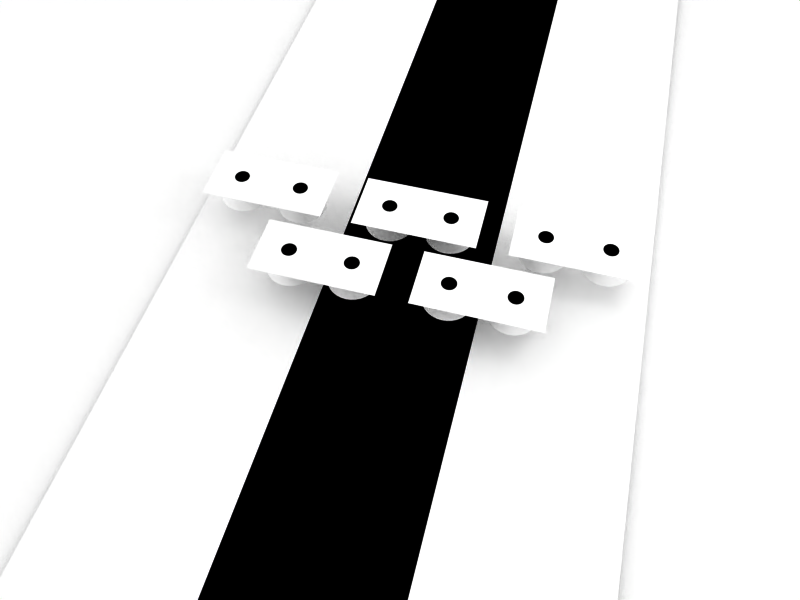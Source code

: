 # Source: piste.blend  (saved by Blender 2.49.2; exported with 4.5.12 LTS)
import bpy
from mathutils import Matrix  # noqa: F401  (used for matrix-valued properties, if any)

bpy.ops.wm.read_factory_settings(use_empty=True)
scene = bpy.context.scene
scene.name = 'Scene'

# ---- collections
col_collection_1 = bpy.data.collections.new('Collection 1'); scene.collection.children.link(col_collection_1)

# ---- materials (node trees are filled in below, after node groups)
mat_material_004 = bpy.data.materials.new('Material.004')
mat_material_004.alpha_threshold = 0.0
mat_material_004.diffuse_color = (1.0, 1.0, 1.0, 1.0)
mat_material_004.roughness = 0.5
mat_material_004.line_color = (0.0, 0.0, 0.0, 1.0)
mat_material_003 = bpy.data.materials.new('Material.003')
mat_material_003.alpha_threshold = 0.0
mat_material_003.diffuse_color = (1.0, 1.0, 1.0, 1.0)
mat_material_003.roughness = 0.5
mat_material_003.line_color = (0.0, 0.0, 0.0, 1.0)
mat_material_002 = bpy.data.materials.new('Material.002')
mat_material_002.alpha_threshold = 0.0
mat_material_002.diffuse_color = (1.0, 1.0, 1.0, 1.0)
mat_material_002.roughness = 0.5
mat_material_002.line_color = (0.0, 0.0, 0.0, 1.0)
mat_material_001 = bpy.data.materials.new('Material.001')
mat_material_001.alpha_threshold = 0.0
mat_material_001.diffuse_color = (0.0, 0.0, 0.0, 1.0)
mat_material_001.roughness = 0.5
mat_material_001.line_color = (0.0, 0.0, 0.0, 1.0)

# ---- material node trees

# ---- world
world_world = bpy.data.worlds.new('World'); scene.world = world_world
world_world.color = (1.0, 1.0, 1.0)
world_world.use_sun_shadow = False
world_world.sun_shadow_jitter_overblur = 0.0
world_world.cycles.sampling_method = 'MANUAL'
world_world.cycles.sample_map_resolution = 256

# ---- cameras
cam_camera = bpy.data.cameras.new('Camera')
cam_camera.passepartout_alpha = 0.2
cam_camera.clip_end = 100.0
cam_camera.lens = 35.0
cam_camera.ortho_scale = 7.314
cam_camera.show_passepartout = False
cam_camera.show_safe_areas = True
cam_camera.dof.focus_distance = 0.0
cam_camera.dof.aperture_fstop = 128.0

# ---- lights
light_spot = bpy.data.lights.new('Spot', 'POINT')
light_spot.transmission_factor = 0.0
light_spot.cutoff_distance = 30.0
light_spot.energy = 100.0
light_spot.shadow_buffer_clip_start = 1.001
light_spot.shadow_soft_size = 1.0
light_spot.shadow_maximum_resolution = 0.006
light_spot.use_absolute_resolution = True
light_spot.cycles.use_multiple_importance_sampling = False

# ---- meshes
me_plane_004 = bpy.data.meshes.new('Plane.004')
me_plane_004.from_pydata([(1.0, 1.0, 0.0), (1.0, -1.0, 0.0), (-1.0, -1.0, 0.0), (-1.0, 1.0, 0.0)], [], [(0, 3, 2, 1)])
me_plane_004.materials.append(mat_material_004)
me_plane_004.use_remesh_preserve_volume = False
me_plane_004.use_remesh_preserve_attributes = False
me_plane_004.use_mirror_vertex_groups = False
me_plane_004.update()
me_cylinder_012 = bpy.data.meshes.new('Cylinder.012')
me_cylinder_012.from_pydata([(1.957, 0.7071, -0.5), (2.081, 0.5556, -0.5), (2.174, 0.3827, -0.5), (2.231, 0.1951, -0.5), (2.25, -1.629e-07, -0.5), (2.231, -0.1951, -0.5), (2.174, -0.3827, -0.5), (2.081, -0.5556, -0.5), (1.957, -0.7071, -0.5), (1.806, -0.8315, -0.5), (1.633, -0.9239, -0.5), (1.445, -0.9808, -0.5), (1.25, -1.0, -0.5), (1.055, -0.9808, -0.5), (0.8673, -0.9239, -0.5), (0.6944, -0.8315, -0.5), (0.5429, -0.7071, -0.5), (0.4185, -0.5556, -0.5), (0.3261, -0.3827, -0.5), (0.2692, -0.1951, -0.5), (0.25, 7.272e-07, -0.5), (0.2692, 0.1951, -0.5), (0.3261, 0.3827, -0.5), (0.4185, 0.5556, -0.5), (0.5429, 0.7071, -0.5), (0.6944, 0.8315, -0.5), (0.8673, 0.9239, -0.5), (1.055, 0.9808, -0.5), (1.25, 1.0, -0.5), (1.445, 0.9808, -0.5), (1.633, 0.9239, -0.5), (1.806, 0.8315, -0.5), (1.462, 0.2121, 0.25), (1.499, 0.1667, 0.25), (1.527, 0.1148, 0.25), (1.544, 0.05853, 0.25), (1.55, -1.88e-06, 0.25), (1.544, -0.05853, 0.25), (1.527, -0.1148, 0.25), (1.499, -0.1667, 0.25), (1.462, -0.2121, 0.25), (1.417, -0.2494, 0.25), (1.365, -0.2772, 0.25), (1.309, -0.2942, 0.25), (1.25, -0.3, 0.25), (1.191, -0.2942, 0.25), (1.135, -0.2772, 0.25), (1.083, -0.2494, 0.25), (1.038, -0.2121, 0.25), (1.001, -0.1667, 0.25), (0.9728, -0.1148, 0.25), (0.9558, -0.05853, 0.25), (0.95, -2.438e-06, 0.25), (0.9558, 0.05852, 0.25), (0.9728, 0.1148, 0.25), (1.001, 0.1667, 0.25), (1.038, 0.2121, 0.25), (1.083, 0.2494, 0.25), (1.135, 0.2772, 0.25), (1.191, 0.2942, 0.25), (1.25, 0.3, 0.25), (1.309, 0.2942, 0.25), (1.365, 0.2772, 0.25), (1.417, 0.2494, 0.25), (1.462, 0.2121, 0.5), (1.499, 0.1667, 0.5), (1.527, 0.1148, 0.5), (1.544, 0.05853, 0.5), (1.55, -1.88e-06, 0.5), (1.544, -0.05853, 0.5), (1.527, -0.1148, 0.5), (1.499, -0.1667, 0.5), (1.462, -0.2121, 0.5), (1.417, -0.2494, 0.5), (1.365, -0.2772, 0.5), (1.309, -0.2942, 0.5), (1.25, -0.3, 0.5), (1.191, -0.2942, 0.5), (1.135, -0.2772, 0.5), (1.083, -0.2494, 0.5), (1.038, -0.2121, 0.5), (1.001, -0.1667, 0.5), (0.9728, -0.1148, 0.5), (0.9558, -0.05853, 0.5), (0.95, -2.438e-06, 0.5), (0.9558, 0.05852, 0.5), (0.9728, 0.1148, 0.5), (1.001, 0.1667, 0.5), (1.038, 0.2121, 0.5), (1.083, 0.2494, 0.5), (1.135, 0.2772, 0.5), (1.191, 0.2942, 0.5), (1.25, 0.3, 0.5), (1.309, 0.2942, 0.5), (1.365, 0.2772, 0.5), (1.417, 0.2494, 0.5), (1.25, -1.207e-06, 0.5), (1.417, 0.2494, 0.25), (1.365, 0.2772, 0.25), (1.309, 0.2942, 0.25), (1.25, 0.3, 0.25), (1.191, 0.2942, 0.25), (1.135, 0.2772, 0.25), (1.083, 0.2494, 0.25), (1.038, 0.2121, 0.25), (1.001, 0.1667, 0.25), (0.9728, 0.1148, 0.25), (0.9558, 0.05852, 0.25), (0.95, -2.438e-06, 0.25), (0.9558, -0.05853, 0.25), (0.9728, -0.1148, 0.25), (1.001, -0.1667, 0.25), (1.038, -0.2121, 0.25), (1.083, -0.2494, 0.25), (1.135, -0.2772, 0.25), (1.191, -0.2942, 0.25), (1.25, -0.3, 0.25), (1.309, -0.2942, 0.25), (1.365, -0.2772, 0.25), (1.417, -0.2494, 0.25), (1.462, -0.2121, 0.25), (1.499, -0.1667, 0.25), (1.527, -0.1148, 0.25), (1.544, -0.05853, 0.25), (1.55, -1.88e-06, 0.25), (1.544, 0.05853, 0.25), (1.527, 0.1148, 0.25), (1.499, 0.1667, 0.25), (1.462, 0.2121, 0.25), (1.25, -2.384e-07, 0.3051), (1.806, 0.8315, -0.5), (1.633, 0.9239, -0.5), (1.445, 0.9808, -0.5), (1.25, 1.0, -0.5), (1.055, 0.9808, -0.5), (0.8673, 0.9239, -0.5), (0.6944, 0.8315, -0.5), (0.5429, 0.7071, -0.5), (0.4185, 0.5556, -0.5), (0.3261, 0.3827, -0.5), (0.2692, 0.1951, -0.5), (0.25, 7.272e-07, -0.5), (0.2692, -0.1951, -0.5), (0.3261, -0.3827, -0.5), (0.4185, -0.5556, -0.5), (0.5429, -0.7071, -0.5), (0.6944, -0.8315, -0.5), (0.8673, -0.9239, -0.5), (1.055, -0.9808, -0.5), (1.25, -1.0, -0.5), (1.445, -0.9808, -0.5), (1.633, -0.9239, -0.5), (1.806, -0.8315, -0.5), (1.957, -0.7071, -0.5), (2.081, -0.5556, -0.5), (2.174, -0.3827, -0.5), (2.231, -0.1951, -0.5), (2.25, -1.629e-07, -0.5), (2.231, 0.1951, -0.5), (2.174, 0.3827, -0.5), (2.081, 0.5556, -0.5), (1.957, 0.7071, -0.5), (-0.5429, 0.7071, -0.5), (-0.4185, 0.5556, -0.5), (-0.3261, 0.3827, -0.5), (-0.2692, 0.1951, -0.5), (-0.25, -1.629e-07, -0.5), (-0.2692, -0.1951, -0.5), (-0.3261, -0.3827, -0.5), (-0.4185, -0.5556, -0.5), (-0.5429, -0.7071, -0.5), (-0.6944, -0.8315, -0.5), (-0.8673, -0.9239, -0.5), (-1.055, -0.9808, -0.5), (-1.25, -1.0, -0.5), (-1.445, -0.9808, -0.5), (-1.633, -0.9239, -0.5), (-1.806, -0.8315, -0.5), (-1.957, -0.7071, -0.5), (-2.081, -0.5556, -0.5), (-2.174, -0.3827, -0.5), (-2.231, -0.1951, -0.5), (-2.25, 7.272e-07, -0.5), (-2.231, 0.1951, -0.5), (-2.174, 0.3827, -0.5), (-2.081, 0.5556, -0.5), (-1.957, 0.7071, -0.5), (-1.806, 0.8315, -0.5), (-1.633, 0.9239, -0.5), (-1.445, 0.9808, -0.5), (-1.25, 1.0, -0.5), (-1.055, 0.9808, -0.5), (-0.8673, 0.9239, -0.5), (-0.6944, 0.8315, -0.5), (-1.038, 0.2121, 0.25), (-1.001, 0.1667, 0.25), (-0.9728, 0.1148, 0.25), (-0.9558, 0.05853, 0.25), (-0.95, -1.88e-06, 0.25), (-0.9558, -0.05853, 0.25), (-0.9728, -0.1148, 0.25), (-1.001, -0.1667, 0.25), (-1.038, -0.2121, 0.25), (-1.083, -0.2494, 0.25), (-1.135, -0.2772, 0.25), (-1.191, -0.2942, 0.25), (-1.25, -0.3, 0.25), (-1.309, -0.2942, 0.25), (-1.365, -0.2772, 0.25), (-1.417, -0.2494, 0.25), (-1.462, -0.2121, 0.25), (-1.499, -0.1667, 0.25), (-1.527, -0.1148, 0.25), (-1.544, -0.05853, 0.25), (-1.55, -2.438e-06, 0.25), (-1.544, 0.05852, 0.25), (-1.527, 0.1148, 0.25), (-1.499, 0.1667, 0.25), (-1.462, 0.2121, 0.25), (-1.417, 0.2494, 0.25), (-1.365, 0.2772, 0.25), (-1.309, 0.2942, 0.25), (-1.25, 0.3, 0.25), (-1.191, 0.2942, 0.25), (-1.135, 0.2772, 0.25), (-1.083, 0.2494, 0.25), (-1.038, 0.2121, 0.5), (-1.001, 0.1667, 0.5), (-0.9728, 0.1148, 0.5), (-0.9558, 0.05853, 0.5), (-0.95, -1.88e-06, 0.5), (-0.9558, -0.05853, 0.5), (-0.9728, -0.1148, 0.5), (-1.001, -0.1667, 0.5), (-1.038, -0.2121, 0.5), (-1.083, -0.2494, 0.5), (-1.135, -0.2772, 0.5), (-1.191, -0.2942, 0.5), (-1.25, -0.3, 0.5), (-1.309, -0.2942, 0.5), (-1.365, -0.2772, 0.5), (-1.417, -0.2494, 0.5), (-1.462, -0.2121, 0.5), (-1.499, -0.1667, 0.5), (-1.527, -0.1148, 0.5), (-1.544, -0.05853, 0.5), (-1.55, -2.438e-06, 0.5), (-1.544, 0.05852, 0.5), (-1.527, 0.1148, 0.5), (-1.499, 0.1667, 0.5), (-1.462, 0.2121, 0.5), (-1.417, 0.2494, 0.5), (-1.365, 0.2772, 0.5), (-1.309, 0.2942, 0.5), (-1.25, 0.3, 0.5), (-1.191, 0.2942, 0.5), (-1.135, 0.2772, 0.5), (-1.083, 0.2494, 0.5), (-1.25, -1.207e-06, 0.5), (-1.083, 0.2494, 0.25), (-1.135, 0.2772, 0.25), (-1.191, 0.2942, 0.25), (-1.25, 0.3, 0.25), (-1.309, 0.2942, 0.25), (-1.365, 0.2772, 0.25), (-1.417, 0.2494, 0.25), (-1.462, 0.2121, 0.25), (-1.499, 0.1667, 0.25), (-1.527, 0.1148, 0.25), (-1.544, 0.05852, 0.25), (-1.55, -2.438e-06, 0.25), (-1.544, -0.05853, 0.25), (-1.527, -0.1148, 0.25), (-1.499, -0.1667, 0.25), (-1.462, -0.2121, 0.25), (-1.417, -0.2494, 0.25), (-1.365, -0.2772, 0.25), (-1.309, -0.2942, 0.25), (-1.25, -0.3, 0.25), (-1.191, -0.2942, 0.25), (-1.135, -0.2772, 0.25), (-1.083, -0.2494, 0.25), (-1.038, -0.2121, 0.25), (-1.001, -0.1667, 0.25), (-0.9728, -0.1148, 0.25), (-0.9558, -0.05853, 0.25), (-0.95, -1.88e-06, 0.25), (-0.9558, 0.05853, 0.25), (-0.9728, 0.1148, 0.25), (-1.001, 0.1667, 0.25), (-1.038, 0.2121, 0.25), (-1.25, -2.384e-07, 0.3051), (-0.6944, 0.8315, -0.5), (-0.8673, 0.9239, -0.5), (-1.055, 0.9808, -0.5), (-1.25, 1.0, -0.5), (-1.445, 0.9808, -0.5), (-1.633, 0.9239, -0.5), (-1.806, 0.8315, -0.5), (-1.957, 0.7071, -0.5), (-2.081, 0.5556, -0.5), (-2.174, 0.3827, -0.5), (-2.231, 0.1951, -0.5), (-2.25, 7.272e-07, -0.5), (-2.231, -0.1951, -0.5), (-2.174, -0.3827, -0.5), (-2.081, -0.5556, -0.5), (-1.957, -0.7071, -0.5), (-1.806, -0.8315, -0.5), (-1.633, -0.9239, -0.5), (-1.445, -0.9808, -0.5), (-1.25, -1.0, -0.5), (-1.055, -0.9808, -0.5), (-0.8673, -0.9239, -0.5), (-0.6944, -0.8315, -0.5), (-0.5429, -0.7071, -0.5), (-0.4185, -0.5556, -0.5), (-0.3261, -0.3827, -0.5), (-0.2692, -0.1951, -0.5), (-0.25, -1.629e-07, -0.5), (-0.2692, 0.1951, -0.5), (-0.3261, 0.3827, -0.5), (-0.4185, 0.5556, -0.5), (-0.5429, 0.7071, -0.5), (2.5, 1.25, 0.5), (2.5, -1.25, 0.5), (-2.5, -1.25, 0.5), (-2.5, 1.25, 0.5)], [], [(0, 32, 33, 1), (1, 33, 34, 2), (2, 34, 35, 3), (3, 35, 36, 4), (4, 36, 37, 5), (5, 37, 38, 6), (6, 38, 39, 7), (7, 39, 40, 8), (8, 40, 41, 9), (9, 41, 42, 10), (10, 42, 43, 11), (11, 43, 44, 12), (12, 44, 45, 13), (13, 45, 46, 14), (14, 46, 47, 15), (15, 47, 48, 16), (16, 48, 49, 17), (17, 49, 50, 18), (18, 50, 51, 19), (19, 51, 52, 20), (20, 52, 53, 21), (21, 53, 54, 22), (22, 54, 55, 23), (23, 55, 56, 24), (24, 56, 57, 25), (25, 57, 58, 26), (26, 58, 59, 27), (27, 59, 60, 28), (28, 60, 61, 29), (29, 61, 62, 30), (30, 62, 63, 31), (32, 0, 31, 63), (96, 64, 95), (96, 95, 94), (96, 94, 93), (96, 93, 92), (96, 92, 91), (96, 91, 90), (96, 90, 89), (96, 89, 88), (96, 88, 87), (96, 87, 86), (96, 86, 85), (96, 85, 84), (96, 84, 83), (96, 83, 82), (96, 82, 81), (96, 81, 80), (96, 80, 79), (96, 79, 78), (96, 78, 77), (96, 77, 76), (96, 76, 75), (96, 75, 74), (96, 74, 73), (96, 73, 72), (96, 72, 71), (96, 71, 70), (96, 70, 69), (96, 69, 68), (96, 68, 67), (96, 67, 66), (96, 66, 65), (96, 65, 64), (127, 128, 64, 65), (126, 127, 65, 66), (125, 126, 66, 67), (124, 125, 67, 68), (123, 124, 68, 69), (122, 123, 69, 70), (121, 122, 70, 71), (120, 121, 71, 72), (119, 120, 72, 73), (118, 119, 73, 74), (117, 118, 74, 75), (116, 117, 75, 76), (115, 116, 76, 77), (114, 115, 77, 78), (113, 114, 78, 79), (112, 113, 79, 80), (111, 112, 80, 81), (110, 111, 81, 82), (109, 110, 82, 83), (108, 109, 83, 84), (107, 108, 84, 85), (106, 107, 85, 86), (105, 106, 86, 87), (104, 105, 87, 88), (103, 104, 88, 89), (102, 103, 89, 90), (101, 102, 90, 91), (100, 101, 91, 92), (99, 100, 92, 93), (98, 99, 93, 94), (97, 98, 94, 95), (128, 97, 95, 64), (130, 161, 129), (129, 131, 130), (129, 132, 131), (129, 133, 132), (129, 134, 133), (129, 135, 134), (129, 136, 135), (129, 137, 136), (129, 138, 137), (129, 139, 138), (129, 140, 139), (129, 141, 140), (129, 142, 141), (129, 143, 142), (129, 144, 143), (129, 145, 144), (129, 146, 145), (129, 147, 146), (129, 148, 147), (129, 149, 148), (129, 150, 149), (129, 151, 150), (129, 152, 151), (129, 153, 152), (129, 154, 153), (129, 155, 154), (129, 156, 155), (129, 157, 156), (129, 158, 157), (129, 159, 158), (129, 160, 159), (129, 161, 160), (162, 194, 195, 163), (163, 195, 196, 164), (164, 196, 197, 165), (165, 197, 198, 166), (166, 198, 199, 167), (167, 199, 200, 168), (168, 200, 201, 169), (169, 201, 202, 170), (170, 202, 203, 171), (171, 203, 204, 172), (172, 204, 205, 173), (173, 205, 206, 174), (174, 206, 207, 175), (175, 207, 208, 176), (176, 208, 209, 177), (177, 209, 210, 178), (178, 210, 211, 179), (179, 211, 212, 180), (180, 212, 213, 181), (181, 213, 214, 182), (182, 214, 215, 183), (183, 215, 216, 184), (184, 216, 217, 185), (185, 217, 218, 186), (186, 218, 219, 187), (187, 219, 220, 188), (188, 220, 221, 189), (189, 221, 222, 190), (190, 222, 223, 191), (191, 223, 224, 192), (192, 224, 225, 193), (194, 162, 193, 225), (258, 226, 257), (258, 257, 256), (258, 256, 255), (258, 255, 254), (258, 254, 253), (258, 253, 252), (258, 252, 251), (258, 251, 250), (258, 250, 249), (258, 249, 248), (258, 248, 247), (258, 247, 246), (258, 246, 245), (258, 245, 244), (258, 244, 243), (258, 243, 242), (258, 242, 241), (258, 241, 240), (258, 240, 239), (258, 239, 238), (258, 238, 237), (258, 237, 236), (258, 236, 235), (258, 235, 234), (258, 234, 233), (258, 233, 232), (258, 232, 231), (258, 231, 230), (258, 230, 229), (258, 229, 228), (258, 228, 227), (258, 227, 226), (289, 290, 226, 227), (288, 289, 227, 228), (287, 288, 228, 229), (286, 287, 229, 230), (285, 286, 230, 231), (284, 285, 231, 232), (283, 284, 232, 233), (282, 283, 233, 234), (281, 282, 234, 235), (280, 281, 235, 236), (279, 280, 236, 237), (278, 279, 237, 238), (277, 278, 238, 239), (276, 277, 239, 240), (275, 276, 240, 241), (274, 275, 241, 242), (273, 274, 242, 243), (272, 273, 243, 244), (271, 272, 244, 245), (270, 271, 245, 246), (269, 270, 246, 247), (268, 269, 247, 248), (267, 268, 248, 249), (266, 267, 249, 250), (265, 266, 250, 251), (264, 265, 251, 252), (263, 264, 252, 253), (262, 263, 253, 254), (261, 262, 254, 255), (260, 261, 255, 256), (259, 260, 256, 257), (290, 259, 257, 226), (292, 323, 291), (291, 293, 292), (291, 294, 293), (291, 295, 294), (291, 296, 295), (291, 297, 296), (291, 298, 297), (291, 299, 298), (291, 300, 299), (291, 301, 300), (291, 302, 301), (291, 303, 302), (291, 304, 303), (291, 305, 304), (291, 306, 305), (291, 307, 306), (291, 308, 307), (291, 309, 308), (291, 310, 309), (291, 311, 310), (291, 312, 311), (291, 313, 312), (291, 314, 313), (291, 315, 314), (291, 316, 315), (291, 317, 316), (291, 318, 317), (291, 319, 318), (291, 320, 319), (291, 321, 320), (291, 322, 321), (291, 323, 322), (324, 327, 326, 325)])
me_cylinder_012.polygons.foreach_set('use_smooth', [1, 1, 1, 1, 1, 1, 1, 1, 1, 1, 1, 1, 1, 1, 1, 1, 1, 1, 1, 1, 1, 1, 1, 1, 1, 1, 1, 1, 1, 1, 1, 1, 1, 1, 1, 1, 1, 1, 1, 1, 1, 1, 1, 1, 1, 1, 1, 1, 1, 1, 1, 1, 1, 1, 1, 1, 1, 1, 1, 1, 1, 1, 1, 1, 1, 1, 1, 1, 1, 1, 1, 1, 1, 1, 1, 1, 1, 1, 1, 1, 1, 1, 1, 1, 1, 1, 1, 1, 1, 1, 1, 1, 1, 1, 1, 1, 1, 1, 1, 1, 1, 1, 1, 1, 1, 1, 1, 1, 1, 1, 1, 1, 1, 1, 1, 1, 1, 1, 1, 1, 1, 1, 1, 1, 1, 1, 1, 1, 1, 1, 1, 1, 1, 1, 1, 1, 1, 1, 1, 1, 1, 1, 1, 1, 1, 1, 1, 1, 1, 1, 1, 1, 1, 1, 1, 1, 1, 1, 1, 1, 1, 1, 1, 1, 1, 1, 1, 1, 1, 1, 1, 1, 1, 1, 1, 1, 1, 1, 1, 1, 1, 1, 1, 1, 1, 1, 1, 1, 1, 1, 1, 1, 1, 1, 1, 1, 1, 1, 1, 1, 1, 1, 1, 1, 1, 1, 1, 1, 1, 1, 1, 1, 1, 1, 1, 1, 1, 1, 1, 1, 1, 1, 1, 1, 1, 1, 1, 1, 1, 1, 1, 1, 1, 1, 1, 1, 1, 1, 1, 1, 1, 1, 1, 1, 1, 1, 1, 1, 1, 1, 1, 1, 1, 1, 1, 1, 0])
me_cylinder_012.materials.append(mat_material_003)
me_cylinder_012.use_remesh_preserve_volume = False
me_cylinder_012.use_remesh_preserve_attributes = False
me_cylinder_012.use_mirror_vertex_groups = False
me_cylinder_012.update()
me_cylinder_011 = bpy.data.meshes.new('Cylinder.011')
me_cylinder_011.from_pydata([(1.957, 0.7071, -0.5), (2.081, 0.5556, -0.5), (2.174, 0.3827, -0.5), (2.231, 0.1951, -0.5), (2.25, -1.629e-07, -0.5), (2.231, -0.1951, -0.5), (2.174, -0.3827, -0.5), (2.081, -0.5556, -0.5), (1.957, -0.7071, -0.5), (1.806, -0.8315, -0.5), (1.633, -0.9239, -0.5), (1.445, -0.9808, -0.5), (1.25, -1.0, -0.5), (1.055, -0.9808, -0.5), (0.8673, -0.9239, -0.5), (0.6944, -0.8315, -0.5), (0.5429, -0.7071, -0.5), (0.4185, -0.5556, -0.5), (0.3261, -0.3827, -0.5), (0.2692, -0.1951, -0.5), (0.25, 7.272e-07, -0.5), (0.2692, 0.1951, -0.5), (0.3261, 0.3827, -0.5), (0.4185, 0.5556, -0.5), (0.5429, 0.7071, -0.5), (0.6944, 0.8315, -0.5), (0.8673, 0.9239, -0.5), (1.055, 0.9808, -0.5), (1.25, 1.0, -0.5), (1.445, 0.9808, -0.5), (1.633, 0.9239, -0.5), (1.806, 0.8315, -0.5), (1.462, 0.2121, 0.25), (1.499, 0.1667, 0.25), (1.527, 0.1148, 0.25), (1.544, 0.05853, 0.25), (1.55, -1.88e-06, 0.25), (1.544, -0.05853, 0.25), (1.527, -0.1148, 0.25), (1.499, -0.1667, 0.25), (1.462, -0.2121, 0.25), (1.417, -0.2494, 0.25), (1.365, -0.2772, 0.25), (1.309, -0.2942, 0.25), (1.25, -0.3, 0.25), (1.191, -0.2942, 0.25), (1.135, -0.2772, 0.25), (1.083, -0.2494, 0.25), (1.038, -0.2121, 0.25), (1.001, -0.1667, 0.25), (0.9728, -0.1148, 0.25), (0.9558, -0.05853, 0.25), (0.95, -2.438e-06, 0.25), (0.9558, 0.05852, 0.25), (0.9728, 0.1148, 0.25), (1.001, 0.1667, 0.25), (1.038, 0.2121, 0.25), (1.083, 0.2494, 0.25), (1.135, 0.2772, 0.25), (1.191, 0.2942, 0.25), (1.25, 0.3, 0.25), (1.309, 0.2942, 0.25), (1.365, 0.2772, 0.25), (1.417, 0.2494, 0.25), (1.462, 0.2121, 0.5), (1.499, 0.1667, 0.5), (1.527, 0.1148, 0.5), (1.544, 0.05853, 0.5), (1.55, -1.88e-06, 0.5), (1.544, -0.05853, 0.5), (1.527, -0.1148, 0.5), (1.499, -0.1667, 0.5), (1.462, -0.2121, 0.5), (1.417, -0.2494, 0.5), (1.365, -0.2772, 0.5), (1.309, -0.2942, 0.5), (1.25, -0.3, 0.5), (1.191, -0.2942, 0.5), (1.135, -0.2772, 0.5), (1.083, -0.2494, 0.5), (1.038, -0.2121, 0.5), (1.001, -0.1667, 0.5), (0.9728, -0.1148, 0.5), (0.9558, -0.05853, 0.5), (0.95, -2.438e-06, 0.5), (0.9558, 0.05852, 0.5), (0.9728, 0.1148, 0.5), (1.001, 0.1667, 0.5), (1.038, 0.2121, 0.5), (1.083, 0.2494, 0.5), (1.135, 0.2772, 0.5), (1.191, 0.2942, 0.5), (1.25, 0.3, 0.5), (1.309, 0.2942, 0.5), (1.365, 0.2772, 0.5), (1.417, 0.2494, 0.5), (1.25, -1.207e-06, 0.5), (1.417, 0.2494, 0.25), (1.365, 0.2772, 0.25), (1.309, 0.2942, 0.25), (1.25, 0.3, 0.25), (1.191, 0.2942, 0.25), (1.135, 0.2772, 0.25), (1.083, 0.2494, 0.25), (1.038, 0.2121, 0.25), (1.001, 0.1667, 0.25), (0.9728, 0.1148, 0.25), (0.9558, 0.05852, 0.25), (0.95, -2.438e-06, 0.25), (0.9558, -0.05853, 0.25), (0.9728, -0.1148, 0.25), (1.001, -0.1667, 0.25), (1.038, -0.2121, 0.25), (1.083, -0.2494, 0.25), (1.135, -0.2772, 0.25), (1.191, -0.2942, 0.25), (1.25, -0.3, 0.25), (1.309, -0.2942, 0.25), (1.365, -0.2772, 0.25), (1.417, -0.2494, 0.25), (1.462, -0.2121, 0.25), (1.499, -0.1667, 0.25), (1.527, -0.1148, 0.25), (1.544, -0.05853, 0.25), (1.55, -1.88e-06, 0.25), (1.544, 0.05853, 0.25), (1.527, 0.1148, 0.25), (1.499, 0.1667, 0.25), (1.462, 0.2121, 0.25), (1.25, -2.384e-07, 0.3051), (1.806, 0.8315, -0.5), (1.633, 0.9239, -0.5), (1.445, 0.9808, -0.5), (1.25, 1.0, -0.5), (1.055, 0.9808, -0.5), (0.8673, 0.9239, -0.5), (0.6944, 0.8315, -0.5), (0.5429, 0.7071, -0.5), (0.4185, 0.5556, -0.5), (0.3261, 0.3827, -0.5), (0.2692, 0.1951, -0.5), (0.25, 7.272e-07, -0.5), (0.2692, -0.1951, -0.5), (0.3261, -0.3827, -0.5), (0.4185, -0.5556, -0.5), (0.5429, -0.7071, -0.5), (0.6944, -0.8315, -0.5), (0.8673, -0.9239, -0.5), (1.055, -0.9808, -0.5), (1.25, -1.0, -0.5), (1.445, -0.9808, -0.5), (1.633, -0.9239, -0.5), (1.806, -0.8315, -0.5), (1.957, -0.7071, -0.5), (2.081, -0.5556, -0.5), (2.174, -0.3827, -0.5), (2.231, -0.1951, -0.5), (2.25, -1.629e-07, -0.5), (2.231, 0.1951, -0.5), (2.174, 0.3827, -0.5), (2.081, 0.5556, -0.5), (1.957, 0.7071, -0.5), (-0.5429, 0.7071, -0.5), (-0.4185, 0.5556, -0.5), (-0.3261, 0.3827, -0.5), (-0.2692, 0.1951, -0.5), (-0.25, -1.629e-07, -0.5), (-0.2692, -0.1951, -0.5), (-0.3261, -0.3827, -0.5), (-0.4185, -0.5556, -0.5), (-0.5429, -0.7071, -0.5), (-0.6944, -0.8315, -0.5), (-0.8673, -0.9239, -0.5), (-1.055, -0.9808, -0.5), (-1.25, -1.0, -0.5), (-1.445, -0.9808, -0.5), (-1.633, -0.9239, -0.5), (-1.806, -0.8315, -0.5), (-1.957, -0.7071, -0.5), (-2.081, -0.5556, -0.5), (-2.174, -0.3827, -0.5), (-2.231, -0.1951, -0.5), (-2.25, 7.272e-07, -0.5), (-2.231, 0.1951, -0.5), (-2.174, 0.3827, -0.5), (-2.081, 0.5556, -0.5), (-1.957, 0.7071, -0.5), (-1.806, 0.8315, -0.5), (-1.633, 0.9239, -0.5), (-1.445, 0.9808, -0.5), (-1.25, 1.0, -0.5), (-1.055, 0.9808, -0.5), (-0.8673, 0.9239, -0.5), (-0.6944, 0.8315, -0.5), (-1.038, 0.2121, 0.25), (-1.001, 0.1667, 0.25), (-0.9728, 0.1148, 0.25), (-0.9558, 0.05853, 0.25), (-0.95, -1.88e-06, 0.25), (-0.9558, -0.05853, 0.25), (-0.9728, -0.1148, 0.25), (-1.001, -0.1667, 0.25), (-1.038, -0.2121, 0.25), (-1.083, -0.2494, 0.25), (-1.135, -0.2772, 0.25), (-1.191, -0.2942, 0.25), (-1.25, -0.3, 0.25), (-1.309, -0.2942, 0.25), (-1.365, -0.2772, 0.25), (-1.417, -0.2494, 0.25), (-1.462, -0.2121, 0.25), (-1.499, -0.1667, 0.25), (-1.527, -0.1148, 0.25), (-1.544, -0.05853, 0.25), (-1.55, -2.438e-06, 0.25), (-1.544, 0.05852, 0.25), (-1.527, 0.1148, 0.25), (-1.499, 0.1667, 0.25), (-1.462, 0.2121, 0.25), (-1.417, 0.2494, 0.25), (-1.365, 0.2772, 0.25), (-1.309, 0.2942, 0.25), (-1.25, 0.3, 0.25), (-1.191, 0.2942, 0.25), (-1.135, 0.2772, 0.25), (-1.083, 0.2494, 0.25), (-1.038, 0.2121, 0.5), (-1.001, 0.1667, 0.5), (-0.9728, 0.1148, 0.5), (-0.9558, 0.05853, 0.5), (-0.95, -1.88e-06, 0.5), (-0.9558, -0.05853, 0.5), (-0.9728, -0.1148, 0.5), (-1.001, -0.1667, 0.5), (-1.038, -0.2121, 0.5), (-1.083, -0.2494, 0.5), (-1.135, -0.2772, 0.5), (-1.191, -0.2942, 0.5), (-1.25, -0.3, 0.5), (-1.309, -0.2942, 0.5), (-1.365, -0.2772, 0.5), (-1.417, -0.2494, 0.5), (-1.462, -0.2121, 0.5), (-1.499, -0.1667, 0.5), (-1.527, -0.1148, 0.5), (-1.544, -0.05853, 0.5), (-1.55, -2.438e-06, 0.5), (-1.544, 0.05852, 0.5), (-1.527, 0.1148, 0.5), (-1.499, 0.1667, 0.5), (-1.462, 0.2121, 0.5), (-1.417, 0.2494, 0.5), (-1.365, 0.2772, 0.5), (-1.309, 0.2942, 0.5), (-1.25, 0.3, 0.5), (-1.191, 0.2942, 0.5), (-1.135, 0.2772, 0.5), (-1.083, 0.2494, 0.5), (-1.25, -1.207e-06, 0.5), (-1.083, 0.2494, 0.25), (-1.135, 0.2772, 0.25), (-1.191, 0.2942, 0.25), (-1.25, 0.3, 0.25), (-1.309, 0.2942, 0.25), (-1.365, 0.2772, 0.25), (-1.417, 0.2494, 0.25), (-1.462, 0.2121, 0.25), (-1.499, 0.1667, 0.25), (-1.527, 0.1148, 0.25), (-1.544, 0.05852, 0.25), (-1.55, -2.438e-06, 0.25), (-1.544, -0.05853, 0.25), (-1.527, -0.1148, 0.25), (-1.499, -0.1667, 0.25), (-1.462, -0.2121, 0.25), (-1.417, -0.2494, 0.25), (-1.365, -0.2772, 0.25), (-1.309, -0.2942, 0.25), (-1.25, -0.3, 0.25), (-1.191, -0.2942, 0.25), (-1.135, -0.2772, 0.25), (-1.083, -0.2494, 0.25), (-1.038, -0.2121, 0.25), (-1.001, -0.1667, 0.25), (-0.9728, -0.1148, 0.25), (-0.9558, -0.05853, 0.25), (-0.95, -1.88e-06, 0.25), (-0.9558, 0.05853, 0.25), (-0.9728, 0.1148, 0.25), (-1.001, 0.1667, 0.25), (-1.038, 0.2121, 0.25), (-1.25, -2.384e-07, 0.3051), (-0.6944, 0.8315, -0.5), (-0.8673, 0.9239, -0.5), (-1.055, 0.9808, -0.5), (-1.25, 1.0, -0.5), (-1.445, 0.9808, -0.5), (-1.633, 0.9239, -0.5), (-1.806, 0.8315, -0.5), (-1.957, 0.7071, -0.5), (-2.081, 0.5556, -0.5), (-2.174, 0.3827, -0.5), (-2.231, 0.1951, -0.5), (-2.25, 7.272e-07, -0.5), (-2.231, -0.1951, -0.5), (-2.174, -0.3827, -0.5), (-2.081, -0.5556, -0.5), (-1.957, -0.7071, -0.5), (-1.806, -0.8315, -0.5), (-1.633, -0.9239, -0.5), (-1.445, -0.9808, -0.5), (-1.25, -1.0, -0.5), (-1.055, -0.9808, -0.5), (-0.8673, -0.9239, -0.5), (-0.6944, -0.8315, -0.5), (-0.5429, -0.7071, -0.5), (-0.4185, -0.5556, -0.5), (-0.3261, -0.3827, -0.5), (-0.2692, -0.1951, -0.5), (-0.25, -1.629e-07, -0.5), (-0.2692, 0.1951, -0.5), (-0.3261, 0.3827, -0.5), (-0.4185, 0.5556, -0.5), (-0.5429, 0.7071, -0.5), (2.5, 1.25, 0.5), (2.5, -1.25, 0.5), (-2.5, -1.25, 0.5), (-2.5, 1.25, 0.5)], [], [(0, 32, 33, 1), (1, 33, 34, 2), (2, 34, 35, 3), (3, 35, 36, 4), (4, 36, 37, 5), (5, 37, 38, 6), (6, 38, 39, 7), (7, 39, 40, 8), (8, 40, 41, 9), (9, 41, 42, 10), (10, 42, 43, 11), (11, 43, 44, 12), (12, 44, 45, 13), (13, 45, 46, 14), (14, 46, 47, 15), (15, 47, 48, 16), (16, 48, 49, 17), (17, 49, 50, 18), (18, 50, 51, 19), (19, 51, 52, 20), (20, 52, 53, 21), (21, 53, 54, 22), (22, 54, 55, 23), (23, 55, 56, 24), (24, 56, 57, 25), (25, 57, 58, 26), (26, 58, 59, 27), (27, 59, 60, 28), (28, 60, 61, 29), (29, 61, 62, 30), (30, 62, 63, 31), (32, 0, 31, 63), (96, 64, 95), (96, 95, 94), (96, 94, 93), (96, 93, 92), (96, 92, 91), (96, 91, 90), (96, 90, 89), (96, 89, 88), (96, 88, 87), (96, 87, 86), (96, 86, 85), (96, 85, 84), (96, 84, 83), (96, 83, 82), (96, 82, 81), (96, 81, 80), (96, 80, 79), (96, 79, 78), (96, 78, 77), (96, 77, 76), (96, 76, 75), (96, 75, 74), (96, 74, 73), (96, 73, 72), (96, 72, 71), (96, 71, 70), (96, 70, 69), (96, 69, 68), (96, 68, 67), (96, 67, 66), (96, 66, 65), (96, 65, 64), (127, 128, 64, 65), (126, 127, 65, 66), (125, 126, 66, 67), (124, 125, 67, 68), (123, 124, 68, 69), (122, 123, 69, 70), (121, 122, 70, 71), (120, 121, 71, 72), (119, 120, 72, 73), (118, 119, 73, 74), (117, 118, 74, 75), (116, 117, 75, 76), (115, 116, 76, 77), (114, 115, 77, 78), (113, 114, 78, 79), (112, 113, 79, 80), (111, 112, 80, 81), (110, 111, 81, 82), (109, 110, 82, 83), (108, 109, 83, 84), (107, 108, 84, 85), (106, 107, 85, 86), (105, 106, 86, 87), (104, 105, 87, 88), (103, 104, 88, 89), (102, 103, 89, 90), (101, 102, 90, 91), (100, 101, 91, 92), (99, 100, 92, 93), (98, 99, 93, 94), (97, 98, 94, 95), (128, 97, 95, 64), (130, 161, 129), (129, 131, 130), (129, 132, 131), (129, 133, 132), (129, 134, 133), (129, 135, 134), (129, 136, 135), (129, 137, 136), (129, 138, 137), (129, 139, 138), (129, 140, 139), (129, 141, 140), (129, 142, 141), (129, 143, 142), (129, 144, 143), (129, 145, 144), (129, 146, 145), (129, 147, 146), (129, 148, 147), (129, 149, 148), (129, 150, 149), (129, 151, 150), (129, 152, 151), (129, 153, 152), (129, 154, 153), (129, 155, 154), (129, 156, 155), (129, 157, 156), (129, 158, 157), (129, 159, 158), (129, 160, 159), (129, 161, 160), (162, 194, 195, 163), (163, 195, 196, 164), (164, 196, 197, 165), (165, 197, 198, 166), (166, 198, 199, 167), (167, 199, 200, 168), (168, 200, 201, 169), (169, 201, 202, 170), (170, 202, 203, 171), (171, 203, 204, 172), (172, 204, 205, 173), (173, 205, 206, 174), (174, 206, 207, 175), (175, 207, 208, 176), (176, 208, 209, 177), (177, 209, 210, 178), (178, 210, 211, 179), (179, 211, 212, 180), (180, 212, 213, 181), (181, 213, 214, 182), (182, 214, 215, 183), (183, 215, 216, 184), (184, 216, 217, 185), (185, 217, 218, 186), (186, 218, 219, 187), (187, 219, 220, 188), (188, 220, 221, 189), (189, 221, 222, 190), (190, 222, 223, 191), (191, 223, 224, 192), (192, 224, 225, 193), (194, 162, 193, 225), (258, 226, 257), (258, 257, 256), (258, 256, 255), (258, 255, 254), (258, 254, 253), (258, 253, 252), (258, 252, 251), (258, 251, 250), (258, 250, 249), (258, 249, 248), (258, 248, 247), (258, 247, 246), (258, 246, 245), (258, 245, 244), (258, 244, 243), (258, 243, 242), (258, 242, 241), (258, 241, 240), (258, 240, 239), (258, 239, 238), (258, 238, 237), (258, 237, 236), (258, 236, 235), (258, 235, 234), (258, 234, 233), (258, 233, 232), (258, 232, 231), (258, 231, 230), (258, 230, 229), (258, 229, 228), (258, 228, 227), (258, 227, 226), (289, 290, 226, 227), (288, 289, 227, 228), (287, 288, 228, 229), (286, 287, 229, 230), (285, 286, 230, 231), (284, 285, 231, 232), (283, 284, 232, 233), (282, 283, 233, 234), (281, 282, 234, 235), (280, 281, 235, 236), (279, 280, 236, 237), (278, 279, 237, 238), (277, 278, 238, 239), (276, 277, 239, 240), (275, 276, 240, 241), (274, 275, 241, 242), (273, 274, 242, 243), (272, 273, 243, 244), (271, 272, 244, 245), (270, 271, 245, 246), (269, 270, 246, 247), (268, 269, 247, 248), (267, 268, 248, 249), (266, 267, 249, 250), (265, 266, 250, 251), (264, 265, 251, 252), (263, 264, 252, 253), (262, 263, 253, 254), (261, 262, 254, 255), (260, 261, 255, 256), (259, 260, 256, 257), (290, 259, 257, 226), (292, 323, 291), (291, 293, 292), (291, 294, 293), (291, 295, 294), (291, 296, 295), (291, 297, 296), (291, 298, 297), (291, 299, 298), (291, 300, 299), (291, 301, 300), (291, 302, 301), (291, 303, 302), (291, 304, 303), (291, 305, 304), (291, 306, 305), (291, 307, 306), (291, 308, 307), (291, 309, 308), (291, 310, 309), (291, 311, 310), (291, 312, 311), (291, 313, 312), (291, 314, 313), (291, 315, 314), (291, 316, 315), (291, 317, 316), (291, 318, 317), (291, 319, 318), (291, 320, 319), (291, 321, 320), (291, 322, 321), (291, 323, 322), (324, 327, 326, 325)])
me_cylinder_011.polygons.foreach_set('use_smooth', [1, 1, 1, 1, 1, 1, 1, 1, 1, 1, 1, 1, 1, 1, 1, 1, 1, 1, 1, 1, 1, 1, 1, 1, 1, 1, 1, 1, 1, 1, 1, 1, 1, 1, 1, 1, 1, 1, 1, 1, 1, 1, 1, 1, 1, 1, 1, 1, 1, 1, 1, 1, 1, 1, 1, 1, 1, 1, 1, 1, 1, 1, 1, 1, 1, 1, 1, 1, 1, 1, 1, 1, 1, 1, 1, 1, 1, 1, 1, 1, 1, 1, 1, 1, 1, 1, 1, 1, 1, 1, 1, 1, 1, 1, 1, 1, 1, 1, 1, 1, 1, 1, 1, 1, 1, 1, 1, 1, 1, 1, 1, 1, 1, 1, 1, 1, 1, 1, 1, 1, 1, 1, 1, 1, 1, 1, 1, 1, 1, 1, 1, 1, 1, 1, 1, 1, 1, 1, 1, 1, 1, 1, 1, 1, 1, 1, 1, 1, 1, 1, 1, 1, 1, 1, 1, 1, 1, 1, 1, 1, 1, 1, 1, 1, 1, 1, 1, 1, 1, 1, 1, 1, 1, 1, 1, 1, 1, 1, 1, 1, 1, 1, 1, 1, 1, 1, 1, 1, 1, 1, 1, 1, 1, 1, 1, 1, 1, 1, 1, 1, 1, 1, 1, 1, 1, 1, 1, 1, 1, 1, 1, 1, 1, 1, 1, 1, 1, 1, 1, 1, 1, 1, 1, 1, 1, 1, 1, 1, 1, 1, 1, 1, 1, 1, 1, 1, 1, 1, 1, 1, 1, 1, 1, 1, 1, 1, 1, 1, 1, 1, 1, 1, 1, 1, 1, 1, 0])
me_cylinder_011.materials.append(mat_material_003)
me_cylinder_011.use_remesh_preserve_volume = False
me_cylinder_011.use_remesh_preserve_attributes = False
me_cylinder_011.use_mirror_vertex_groups = False
me_cylinder_011.update()
me_cylinder_010 = bpy.data.meshes.new('Cylinder.010')
me_cylinder_010.from_pydata([(1.957, 0.7071, -0.5), (2.081, 0.5556, -0.5), (2.174, 0.3827, -0.5), (2.231, 0.1951, -0.5), (2.25, -1.629e-07, -0.5), (2.231, -0.1951, -0.5), (2.174, -0.3827, -0.5), (2.081, -0.5556, -0.5), (1.957, -0.7071, -0.5), (1.806, -0.8315, -0.5), (1.633, -0.9239, -0.5), (1.445, -0.9808, -0.5), (1.25, -1.0, -0.5), (1.055, -0.9808, -0.5), (0.8673, -0.9239, -0.5), (0.6944, -0.8315, -0.5), (0.5429, -0.7071, -0.5), (0.4185, -0.5556, -0.5), (0.3261, -0.3827, -0.5), (0.2692, -0.1951, -0.5), (0.25, 7.272e-07, -0.5), (0.2692, 0.1951, -0.5), (0.3261, 0.3827, -0.5), (0.4185, 0.5556, -0.5), (0.5429, 0.7071, -0.5), (0.6944, 0.8315, -0.5), (0.8673, 0.9239, -0.5), (1.055, 0.9808, -0.5), (1.25, 1.0, -0.5), (1.445, 0.9808, -0.5), (1.633, 0.9239, -0.5), (1.806, 0.8315, -0.5), (1.462, 0.2121, 0.25), (1.499, 0.1667, 0.25), (1.527, 0.1148, 0.25), (1.544, 0.05853, 0.25), (1.55, -1.88e-06, 0.25), (1.544, -0.05853, 0.25), (1.527, -0.1148, 0.25), (1.499, -0.1667, 0.25), (1.462, -0.2121, 0.25), (1.417, -0.2494, 0.25), (1.365, -0.2772, 0.25), (1.309, -0.2942, 0.25), (1.25, -0.3, 0.25), (1.191, -0.2942, 0.25), (1.135, -0.2772, 0.25), (1.083, -0.2494, 0.25), (1.038, -0.2121, 0.25), (1.001, -0.1667, 0.25), (0.9728, -0.1148, 0.25), (0.9558, -0.05853, 0.25), (0.95, -2.438e-06, 0.25), (0.9558, 0.05852, 0.25), (0.9728, 0.1148, 0.25), (1.001, 0.1667, 0.25), (1.038, 0.2121, 0.25), (1.083, 0.2494, 0.25), (1.135, 0.2772, 0.25), (1.191, 0.2942, 0.25), (1.25, 0.3, 0.25), (1.309, 0.2942, 0.25), (1.365, 0.2772, 0.25), (1.417, 0.2494, 0.25), (1.462, 0.2121, 0.5), (1.499, 0.1667, 0.5), (1.527, 0.1148, 0.5), (1.544, 0.05853, 0.5), (1.55, -1.88e-06, 0.5), (1.544, -0.05853, 0.5), (1.527, -0.1148, 0.5), (1.499, -0.1667, 0.5), (1.462, -0.2121, 0.5), (1.417, -0.2494, 0.5), (1.365, -0.2772, 0.5), (1.309, -0.2942, 0.5), (1.25, -0.3, 0.5), (1.191, -0.2942, 0.5), (1.135, -0.2772, 0.5), (1.083, -0.2494, 0.5), (1.038, -0.2121, 0.5), (1.001, -0.1667, 0.5), (0.9728, -0.1148, 0.5), (0.9558, -0.05853, 0.5), (0.95, -2.438e-06, 0.5), (0.9558, 0.05852, 0.5), (0.9728, 0.1148, 0.5), (1.001, 0.1667, 0.5), (1.038, 0.2121, 0.5), (1.083, 0.2494, 0.5), (1.135, 0.2772, 0.5), (1.191, 0.2942, 0.5), (1.25, 0.3, 0.5), (1.309, 0.2942, 0.5), (1.365, 0.2772, 0.5), (1.417, 0.2494, 0.5), (1.25, -1.207e-06, 0.5), (1.417, 0.2494, 0.25), (1.365, 0.2772, 0.25), (1.309, 0.2942, 0.25), (1.25, 0.3, 0.25), (1.191, 0.2942, 0.25), (1.135, 0.2772, 0.25), (1.083, 0.2494, 0.25), (1.038, 0.2121, 0.25), (1.001, 0.1667, 0.25), (0.9728, 0.1148, 0.25), (0.9558, 0.05852, 0.25), (0.95, -2.438e-06, 0.25), (0.9558, -0.05853, 0.25), (0.9728, -0.1148, 0.25), (1.001, -0.1667, 0.25), (1.038, -0.2121, 0.25), (1.083, -0.2494, 0.25), (1.135, -0.2772, 0.25), (1.191, -0.2942, 0.25), (1.25, -0.3, 0.25), (1.309, -0.2942, 0.25), (1.365, -0.2772, 0.25), (1.417, -0.2494, 0.25), (1.462, -0.2121, 0.25), (1.499, -0.1667, 0.25), (1.527, -0.1148, 0.25), (1.544, -0.05853, 0.25), (1.55, -1.88e-06, 0.25), (1.544, 0.05853, 0.25), (1.527, 0.1148, 0.25), (1.499, 0.1667, 0.25), (1.462, 0.2121, 0.25), (1.25, -2.384e-07, 0.3051), (1.806, 0.8315, -0.5), (1.633, 0.9239, -0.5), (1.445, 0.9808, -0.5), (1.25, 1.0, -0.5), (1.055, 0.9808, -0.5), (0.8673, 0.9239, -0.5), (0.6944, 0.8315, -0.5), (0.5429, 0.7071, -0.5), (0.4185, 0.5556, -0.5), (0.3261, 0.3827, -0.5), (0.2692, 0.1951, -0.5), (0.25, 7.272e-07, -0.5), (0.2692, -0.1951, -0.5), (0.3261, -0.3827, -0.5), (0.4185, -0.5556, -0.5), (0.5429, -0.7071, -0.5), (0.6944, -0.8315, -0.5), (0.8673, -0.9239, -0.5), (1.055, -0.9808, -0.5), (1.25, -1.0, -0.5), (1.445, -0.9808, -0.5), (1.633, -0.9239, -0.5), (1.806, -0.8315, -0.5), (1.957, -0.7071, -0.5), (2.081, -0.5556, -0.5), (2.174, -0.3827, -0.5), (2.231, -0.1951, -0.5), (2.25, -1.629e-07, -0.5), (2.231, 0.1951, -0.5), (2.174, 0.3827, -0.5), (2.081, 0.5556, -0.5), (1.957, 0.7071, -0.5), (-0.5429, 0.7071, -0.5), (-0.4185, 0.5556, -0.5), (-0.3261, 0.3827, -0.5), (-0.2692, 0.1951, -0.5), (-0.25, -1.629e-07, -0.5), (-0.2692, -0.1951, -0.5), (-0.3261, -0.3827, -0.5), (-0.4185, -0.5556, -0.5), (-0.5429, -0.7071, -0.5), (-0.6944, -0.8315, -0.5), (-0.8673, -0.9239, -0.5), (-1.055, -0.9808, -0.5), (-1.25, -1.0, -0.5), (-1.445, -0.9808, -0.5), (-1.633, -0.9239, -0.5), (-1.806, -0.8315, -0.5), (-1.957, -0.7071, -0.5), (-2.081, -0.5556, -0.5), (-2.174, -0.3827, -0.5), (-2.231, -0.1951, -0.5), (-2.25, 7.272e-07, -0.5), (-2.231, 0.1951, -0.5), (-2.174, 0.3827, -0.5), (-2.081, 0.5556, -0.5), (-1.957, 0.7071, -0.5), (-1.806, 0.8315, -0.5), (-1.633, 0.9239, -0.5), (-1.445, 0.9808, -0.5), (-1.25, 1.0, -0.5), (-1.055, 0.9808, -0.5), (-0.8673, 0.9239, -0.5), (-0.6944, 0.8315, -0.5), (-1.038, 0.2121, 0.25), (-1.001, 0.1667, 0.25), (-0.9728, 0.1148, 0.25), (-0.9558, 0.05853, 0.25), (-0.95, -1.88e-06, 0.25), (-0.9558, -0.05853, 0.25), (-0.9728, -0.1148, 0.25), (-1.001, -0.1667, 0.25), (-1.038, -0.2121, 0.25), (-1.083, -0.2494, 0.25), (-1.135, -0.2772, 0.25), (-1.191, -0.2942, 0.25), (-1.25, -0.3, 0.25), (-1.309, -0.2942, 0.25), (-1.365, -0.2772, 0.25), (-1.417, -0.2494, 0.25), (-1.462, -0.2121, 0.25), (-1.499, -0.1667, 0.25), (-1.527, -0.1148, 0.25), (-1.544, -0.05853, 0.25), (-1.55, -2.438e-06, 0.25), (-1.544, 0.05852, 0.25), (-1.527, 0.1148, 0.25), (-1.499, 0.1667, 0.25), (-1.462, 0.2121, 0.25), (-1.417, 0.2494, 0.25), (-1.365, 0.2772, 0.25), (-1.309, 0.2942, 0.25), (-1.25, 0.3, 0.25), (-1.191, 0.2942, 0.25), (-1.135, 0.2772, 0.25), (-1.083, 0.2494, 0.25), (-1.038, 0.2121, 0.5), (-1.001, 0.1667, 0.5), (-0.9728, 0.1148, 0.5), (-0.9558, 0.05853, 0.5), (-0.95, -1.88e-06, 0.5), (-0.9558, -0.05853, 0.5), (-0.9728, -0.1148, 0.5), (-1.001, -0.1667, 0.5), (-1.038, -0.2121, 0.5), (-1.083, -0.2494, 0.5), (-1.135, -0.2772, 0.5), (-1.191, -0.2942, 0.5), (-1.25, -0.3, 0.5), (-1.309, -0.2942, 0.5), (-1.365, -0.2772, 0.5), (-1.417, -0.2494, 0.5), (-1.462, -0.2121, 0.5), (-1.499, -0.1667, 0.5), (-1.527, -0.1148, 0.5), (-1.544, -0.05853, 0.5), (-1.55, -2.438e-06, 0.5), (-1.544, 0.05852, 0.5), (-1.527, 0.1148, 0.5), (-1.499, 0.1667, 0.5), (-1.462, 0.2121, 0.5), (-1.417, 0.2494, 0.5), (-1.365, 0.2772, 0.5), (-1.309, 0.2942, 0.5), (-1.25, 0.3, 0.5), (-1.191, 0.2942, 0.5), (-1.135, 0.2772, 0.5), (-1.083, 0.2494, 0.5), (-1.25, -1.207e-06, 0.5), (-1.083, 0.2494, 0.25), (-1.135, 0.2772, 0.25), (-1.191, 0.2942, 0.25), (-1.25, 0.3, 0.25), (-1.309, 0.2942, 0.25), (-1.365, 0.2772, 0.25), (-1.417, 0.2494, 0.25), (-1.462, 0.2121, 0.25), (-1.499, 0.1667, 0.25), (-1.527, 0.1148, 0.25), (-1.544, 0.05852, 0.25), (-1.55, -2.438e-06, 0.25), (-1.544, -0.05853, 0.25), (-1.527, -0.1148, 0.25), (-1.499, -0.1667, 0.25), (-1.462, -0.2121, 0.25), (-1.417, -0.2494, 0.25), (-1.365, -0.2772, 0.25), (-1.309, -0.2942, 0.25), (-1.25, -0.3, 0.25), (-1.191, -0.2942, 0.25), (-1.135, -0.2772, 0.25), (-1.083, -0.2494, 0.25), (-1.038, -0.2121, 0.25), (-1.001, -0.1667, 0.25), (-0.9728, -0.1148, 0.25), (-0.9558, -0.05853, 0.25), (-0.95, -1.88e-06, 0.25), (-0.9558, 0.05853, 0.25), (-0.9728, 0.1148, 0.25), (-1.001, 0.1667, 0.25), (-1.038, 0.2121, 0.25), (-1.25, -2.384e-07, 0.3051), (-0.6944, 0.8315, -0.5), (-0.8673, 0.9239, -0.5), (-1.055, 0.9808, -0.5), (-1.25, 1.0, -0.5), (-1.445, 0.9808, -0.5), (-1.633, 0.9239, -0.5), (-1.806, 0.8315, -0.5), (-1.957, 0.7071, -0.5), (-2.081, 0.5556, -0.5), (-2.174, 0.3827, -0.5), (-2.231, 0.1951, -0.5), (-2.25, 7.272e-07, -0.5), (-2.231, -0.1951, -0.5), (-2.174, -0.3827, -0.5), (-2.081, -0.5556, -0.5), (-1.957, -0.7071, -0.5), (-1.806, -0.8315, -0.5), (-1.633, -0.9239, -0.5), (-1.445, -0.9808, -0.5), (-1.25, -1.0, -0.5), (-1.055, -0.9808, -0.5), (-0.8673, -0.9239, -0.5), (-0.6944, -0.8315, -0.5), (-0.5429, -0.7071, -0.5), (-0.4185, -0.5556, -0.5), (-0.3261, -0.3827, -0.5), (-0.2692, -0.1951, -0.5), (-0.25, -1.629e-07, -0.5), (-0.2692, 0.1951, -0.5), (-0.3261, 0.3827, -0.5), (-0.4185, 0.5556, -0.5), (-0.5429, 0.7071, -0.5), (2.5, 1.25, 0.5), (2.5, -1.25, 0.5), (-2.5, -1.25, 0.5), (-2.5, 1.25, 0.5)], [], [(0, 32, 33, 1), (1, 33, 34, 2), (2, 34, 35, 3), (3, 35, 36, 4), (4, 36, 37, 5), (5, 37, 38, 6), (6, 38, 39, 7), (7, 39, 40, 8), (8, 40, 41, 9), (9, 41, 42, 10), (10, 42, 43, 11), (11, 43, 44, 12), (12, 44, 45, 13), (13, 45, 46, 14), (14, 46, 47, 15), (15, 47, 48, 16), (16, 48, 49, 17), (17, 49, 50, 18), (18, 50, 51, 19), (19, 51, 52, 20), (20, 52, 53, 21), (21, 53, 54, 22), (22, 54, 55, 23), (23, 55, 56, 24), (24, 56, 57, 25), (25, 57, 58, 26), (26, 58, 59, 27), (27, 59, 60, 28), (28, 60, 61, 29), (29, 61, 62, 30), (30, 62, 63, 31), (32, 0, 31, 63), (96, 64, 95), (96, 95, 94), (96, 94, 93), (96, 93, 92), (96, 92, 91), (96, 91, 90), (96, 90, 89), (96, 89, 88), (96, 88, 87), (96, 87, 86), (96, 86, 85), (96, 85, 84), (96, 84, 83), (96, 83, 82), (96, 82, 81), (96, 81, 80), (96, 80, 79), (96, 79, 78), (96, 78, 77), (96, 77, 76), (96, 76, 75), (96, 75, 74), (96, 74, 73), (96, 73, 72), (96, 72, 71), (96, 71, 70), (96, 70, 69), (96, 69, 68), (96, 68, 67), (96, 67, 66), (96, 66, 65), (96, 65, 64), (127, 128, 64, 65), (126, 127, 65, 66), (125, 126, 66, 67), (124, 125, 67, 68), (123, 124, 68, 69), (122, 123, 69, 70), (121, 122, 70, 71), (120, 121, 71, 72), (119, 120, 72, 73), (118, 119, 73, 74), (117, 118, 74, 75), (116, 117, 75, 76), (115, 116, 76, 77), (114, 115, 77, 78), (113, 114, 78, 79), (112, 113, 79, 80), (111, 112, 80, 81), (110, 111, 81, 82), (109, 110, 82, 83), (108, 109, 83, 84), (107, 108, 84, 85), (106, 107, 85, 86), (105, 106, 86, 87), (104, 105, 87, 88), (103, 104, 88, 89), (102, 103, 89, 90), (101, 102, 90, 91), (100, 101, 91, 92), (99, 100, 92, 93), (98, 99, 93, 94), (97, 98, 94, 95), (128, 97, 95, 64), (130, 161, 129), (129, 131, 130), (129, 132, 131), (129, 133, 132), (129, 134, 133), (129, 135, 134), (129, 136, 135), (129, 137, 136), (129, 138, 137), (129, 139, 138), (129, 140, 139), (129, 141, 140), (129, 142, 141), (129, 143, 142), (129, 144, 143), (129, 145, 144), (129, 146, 145), (129, 147, 146), (129, 148, 147), (129, 149, 148), (129, 150, 149), (129, 151, 150), (129, 152, 151), (129, 153, 152), (129, 154, 153), (129, 155, 154), (129, 156, 155), (129, 157, 156), (129, 158, 157), (129, 159, 158), (129, 160, 159), (129, 161, 160), (162, 194, 195, 163), (163, 195, 196, 164), (164, 196, 197, 165), (165, 197, 198, 166), (166, 198, 199, 167), (167, 199, 200, 168), (168, 200, 201, 169), (169, 201, 202, 170), (170, 202, 203, 171), (171, 203, 204, 172), (172, 204, 205, 173), (173, 205, 206, 174), (174, 206, 207, 175), (175, 207, 208, 176), (176, 208, 209, 177), (177, 209, 210, 178), (178, 210, 211, 179), (179, 211, 212, 180), (180, 212, 213, 181), (181, 213, 214, 182), (182, 214, 215, 183), (183, 215, 216, 184), (184, 216, 217, 185), (185, 217, 218, 186), (186, 218, 219, 187), (187, 219, 220, 188), (188, 220, 221, 189), (189, 221, 222, 190), (190, 222, 223, 191), (191, 223, 224, 192), (192, 224, 225, 193), (194, 162, 193, 225), (258, 226, 257), (258, 257, 256), (258, 256, 255), (258, 255, 254), (258, 254, 253), (258, 253, 252), (258, 252, 251), (258, 251, 250), (258, 250, 249), (258, 249, 248), (258, 248, 247), (258, 247, 246), (258, 246, 245), (258, 245, 244), (258, 244, 243), (258, 243, 242), (258, 242, 241), (258, 241, 240), (258, 240, 239), (258, 239, 238), (258, 238, 237), (258, 237, 236), (258, 236, 235), (258, 235, 234), (258, 234, 233), (258, 233, 232), (258, 232, 231), (258, 231, 230), (258, 230, 229), (258, 229, 228), (258, 228, 227), (258, 227, 226), (289, 290, 226, 227), (288, 289, 227, 228), (287, 288, 228, 229), (286, 287, 229, 230), (285, 286, 230, 231), (284, 285, 231, 232), (283, 284, 232, 233), (282, 283, 233, 234), (281, 282, 234, 235), (280, 281, 235, 236), (279, 280, 236, 237), (278, 279, 237, 238), (277, 278, 238, 239), (276, 277, 239, 240), (275, 276, 240, 241), (274, 275, 241, 242), (273, 274, 242, 243), (272, 273, 243, 244), (271, 272, 244, 245), (270, 271, 245, 246), (269, 270, 246, 247), (268, 269, 247, 248), (267, 268, 248, 249), (266, 267, 249, 250), (265, 266, 250, 251), (264, 265, 251, 252), (263, 264, 252, 253), (262, 263, 253, 254), (261, 262, 254, 255), (260, 261, 255, 256), (259, 260, 256, 257), (290, 259, 257, 226), (292, 323, 291), (291, 293, 292), (291, 294, 293), (291, 295, 294), (291, 296, 295), (291, 297, 296), (291, 298, 297), (291, 299, 298), (291, 300, 299), (291, 301, 300), (291, 302, 301), (291, 303, 302), (291, 304, 303), (291, 305, 304), (291, 306, 305), (291, 307, 306), (291, 308, 307), (291, 309, 308), (291, 310, 309), (291, 311, 310), (291, 312, 311), (291, 313, 312), (291, 314, 313), (291, 315, 314), (291, 316, 315), (291, 317, 316), (291, 318, 317), (291, 319, 318), (291, 320, 319), (291, 321, 320), (291, 322, 321), (291, 323, 322), (324, 327, 326, 325)])
me_cylinder_010.polygons.foreach_set('use_smooth', [1, 1, 1, 1, 1, 1, 1, 1, 1, 1, 1, 1, 1, 1, 1, 1, 1, 1, 1, 1, 1, 1, 1, 1, 1, 1, 1, 1, 1, 1, 1, 1, 1, 1, 1, 1, 1, 1, 1, 1, 1, 1, 1, 1, 1, 1, 1, 1, 1, 1, 1, 1, 1, 1, 1, 1, 1, 1, 1, 1, 1, 1, 1, 1, 1, 1, 1, 1, 1, 1, 1, 1, 1, 1, 1, 1, 1, 1, 1, 1, 1, 1, 1, 1, 1, 1, 1, 1, 1, 1, 1, 1, 1, 1, 1, 1, 1, 1, 1, 1, 1, 1, 1, 1, 1, 1, 1, 1, 1, 1, 1, 1, 1, 1, 1, 1, 1, 1, 1, 1, 1, 1, 1, 1, 1, 1, 1, 1, 1, 1, 1, 1, 1, 1, 1, 1, 1, 1, 1, 1, 1, 1, 1, 1, 1, 1, 1, 1, 1, 1, 1, 1, 1, 1, 1, 1, 1, 1, 1, 1, 1, 1, 1, 1, 1, 1, 1, 1, 1, 1, 1, 1, 1, 1, 1, 1, 1, 1, 1, 1, 1, 1, 1, 1, 1, 1, 1, 1, 1, 1, 1, 1, 1, 1, 1, 1, 1, 1, 1, 1, 1, 1, 1, 1, 1, 1, 1, 1, 1, 1, 1, 1, 1, 1, 1, 1, 1, 1, 1, 1, 1, 1, 1, 1, 1, 1, 1, 1, 1, 1, 1, 1, 1, 1, 1, 1, 1, 1, 1, 1, 1, 1, 1, 1, 1, 1, 1, 1, 1, 1, 1, 1, 1, 1, 1, 1, 0])
me_cylinder_010.materials.append(mat_material_003)
me_cylinder_010.use_remesh_preserve_volume = False
me_cylinder_010.use_remesh_preserve_attributes = False
me_cylinder_010.use_mirror_vertex_groups = False
me_cylinder_010.update()
me_cylinder_009 = bpy.data.meshes.new('Cylinder.009')
me_cylinder_009.from_pydata([(1.957, 0.7071, -0.5), (2.081, 0.5556, -0.5), (2.174, 0.3827, -0.5), (2.231, 0.1951, -0.5), (2.25, -1.629e-07, -0.5), (2.231, -0.1951, -0.5), (2.174, -0.3827, -0.5), (2.081, -0.5556, -0.5), (1.957, -0.7071, -0.5), (1.806, -0.8315, -0.5), (1.633, -0.9239, -0.5), (1.445, -0.9808, -0.5), (1.25, -1.0, -0.5), (1.055, -0.9808, -0.5), (0.8673, -0.9239, -0.5), (0.6944, -0.8315, -0.5), (0.5429, -0.7071, -0.5), (0.4185, -0.5556, -0.5), (0.3261, -0.3827, -0.5), (0.2692, -0.1951, -0.5), (0.25, 7.272e-07, -0.5), (0.2692, 0.1951, -0.5), (0.3261, 0.3827, -0.5), (0.4185, 0.5556, -0.5), (0.5429, 0.7071, -0.5), (0.6944, 0.8315, -0.5), (0.8673, 0.9239, -0.5), (1.055, 0.9808, -0.5), (1.25, 1.0, -0.5), (1.445, 0.9808, -0.5), (1.633, 0.9239, -0.5), (1.806, 0.8315, -0.5), (1.462, 0.2121, 0.25), (1.499, 0.1667, 0.25), (1.527, 0.1148, 0.25), (1.544, 0.05853, 0.25), (1.55, -1.88e-06, 0.25), (1.544, -0.05853, 0.25), (1.527, -0.1148, 0.25), (1.499, -0.1667, 0.25), (1.462, -0.2121, 0.25), (1.417, -0.2494, 0.25), (1.365, -0.2772, 0.25), (1.309, -0.2942, 0.25), (1.25, -0.3, 0.25), (1.191, -0.2942, 0.25), (1.135, -0.2772, 0.25), (1.083, -0.2494, 0.25), (1.038, -0.2121, 0.25), (1.001, -0.1667, 0.25), (0.9728, -0.1148, 0.25), (0.9558, -0.05853, 0.25), (0.95, -2.438e-06, 0.25), (0.9558, 0.05852, 0.25), (0.9728, 0.1148, 0.25), (1.001, 0.1667, 0.25), (1.038, 0.2121, 0.25), (1.083, 0.2494, 0.25), (1.135, 0.2772, 0.25), (1.191, 0.2942, 0.25), (1.25, 0.3, 0.25), (1.309, 0.2942, 0.25), (1.365, 0.2772, 0.25), (1.417, 0.2494, 0.25), (1.462, 0.2121, 0.5), (1.499, 0.1667, 0.5), (1.527, 0.1148, 0.5), (1.544, 0.05853, 0.5), (1.55, -1.88e-06, 0.5), (1.544, -0.05853, 0.5), (1.527, -0.1148, 0.5), (1.499, -0.1667, 0.5), (1.462, -0.2121, 0.5), (1.417, -0.2494, 0.5), (1.365, -0.2772, 0.5), (1.309, -0.2942, 0.5), (1.25, -0.3, 0.5), (1.191, -0.2942, 0.5), (1.135, -0.2772, 0.5), (1.083, -0.2494, 0.5), (1.038, -0.2121, 0.5), (1.001, -0.1667, 0.5), (0.9728, -0.1148, 0.5), (0.9558, -0.05853, 0.5), (0.95, -2.438e-06, 0.5), (0.9558, 0.05852, 0.5), (0.9728, 0.1148, 0.5), (1.001, 0.1667, 0.5), (1.038, 0.2121, 0.5), (1.083, 0.2494, 0.5), (1.135, 0.2772, 0.5), (1.191, 0.2942, 0.5), (1.25, 0.3, 0.5), (1.309, 0.2942, 0.5), (1.365, 0.2772, 0.5), (1.417, 0.2494, 0.5), (1.25, -1.207e-06, 0.5), (1.417, 0.2494, 0.25), (1.365, 0.2772, 0.25), (1.309, 0.2942, 0.25), (1.25, 0.3, 0.25), (1.191, 0.2942, 0.25), (1.135, 0.2772, 0.25), (1.083, 0.2494, 0.25), (1.038, 0.2121, 0.25), (1.001, 0.1667, 0.25), (0.9728, 0.1148, 0.25), (0.9558, 0.05852, 0.25), (0.95, -2.438e-06, 0.25), (0.9558, -0.05853, 0.25), (0.9728, -0.1148, 0.25), (1.001, -0.1667, 0.25), (1.038, -0.2121, 0.25), (1.083, -0.2494, 0.25), (1.135, -0.2772, 0.25), (1.191, -0.2942, 0.25), (1.25, -0.3, 0.25), (1.309, -0.2942, 0.25), (1.365, -0.2772, 0.25), (1.417, -0.2494, 0.25), (1.462, -0.2121, 0.25), (1.499, -0.1667, 0.25), (1.527, -0.1148, 0.25), (1.544, -0.05853, 0.25), (1.55, -1.88e-06, 0.25), (1.544, 0.05853, 0.25), (1.527, 0.1148, 0.25), (1.499, 0.1667, 0.25), (1.462, 0.2121, 0.25), (1.25, -2.384e-07, 0.3051), (1.806, 0.8315, -0.5), (1.633, 0.9239, -0.5), (1.445, 0.9808, -0.5), (1.25, 1.0, -0.5), (1.055, 0.9808, -0.5), (0.8673, 0.9239, -0.5), (0.6944, 0.8315, -0.5), (0.5429, 0.7071, -0.5), (0.4185, 0.5556, -0.5), (0.3261, 0.3827, -0.5), (0.2692, 0.1951, -0.5), (0.25, 7.272e-07, -0.5), (0.2692, -0.1951, -0.5), (0.3261, -0.3827, -0.5), (0.4185, -0.5556, -0.5), (0.5429, -0.7071, -0.5), (0.6944, -0.8315, -0.5), (0.8673, -0.9239, -0.5), (1.055, -0.9808, -0.5), (1.25, -1.0, -0.5), (1.445, -0.9808, -0.5), (1.633, -0.9239, -0.5), (1.806, -0.8315, -0.5), (1.957, -0.7071, -0.5), (2.081, -0.5556, -0.5), (2.174, -0.3827, -0.5), (2.231, -0.1951, -0.5), (2.25, -1.629e-07, -0.5), (2.231, 0.1951, -0.5), (2.174, 0.3827, -0.5), (2.081, 0.5556, -0.5), (1.957, 0.7071, -0.5), (-0.5429, 0.7071, -0.5), (-0.4185, 0.5556, -0.5), (-0.3261, 0.3827, -0.5), (-0.2692, 0.1951, -0.5), (-0.25, -1.629e-07, -0.5), (-0.2692, -0.1951, -0.5), (-0.3261, -0.3827, -0.5), (-0.4185, -0.5556, -0.5), (-0.5429, -0.7071, -0.5), (-0.6944, -0.8315, -0.5), (-0.8673, -0.9239, -0.5), (-1.055, -0.9808, -0.5), (-1.25, -1.0, -0.5), (-1.445, -0.9808, -0.5), (-1.633, -0.9239, -0.5), (-1.806, -0.8315, -0.5), (-1.957, -0.7071, -0.5), (-2.081, -0.5556, -0.5), (-2.174, -0.3827, -0.5), (-2.231, -0.1951, -0.5), (-2.25, 7.272e-07, -0.5), (-2.231, 0.1951, -0.5), (-2.174, 0.3827, -0.5), (-2.081, 0.5556, -0.5), (-1.957, 0.7071, -0.5), (-1.806, 0.8315, -0.5), (-1.633, 0.9239, -0.5), (-1.445, 0.9808, -0.5), (-1.25, 1.0, -0.5), (-1.055, 0.9808, -0.5), (-0.8673, 0.9239, -0.5), (-0.6944, 0.8315, -0.5), (-1.038, 0.2121, 0.25), (-1.001, 0.1667, 0.25), (-0.9728, 0.1148, 0.25), (-0.9558, 0.05853, 0.25), (-0.95, -1.88e-06, 0.25), (-0.9558, -0.05853, 0.25), (-0.9728, -0.1148, 0.25), (-1.001, -0.1667, 0.25), (-1.038, -0.2121, 0.25), (-1.083, -0.2494, 0.25), (-1.135, -0.2772, 0.25), (-1.191, -0.2942, 0.25), (-1.25, -0.3, 0.25), (-1.309, -0.2942, 0.25), (-1.365, -0.2772, 0.25), (-1.417, -0.2494, 0.25), (-1.462, -0.2121, 0.25), (-1.499, -0.1667, 0.25), (-1.527, -0.1148, 0.25), (-1.544, -0.05853, 0.25), (-1.55, -2.438e-06, 0.25), (-1.544, 0.05852, 0.25), (-1.527, 0.1148, 0.25), (-1.499, 0.1667, 0.25), (-1.462, 0.2121, 0.25), (-1.417, 0.2494, 0.25), (-1.365, 0.2772, 0.25), (-1.309, 0.2942, 0.25), (-1.25, 0.3, 0.25), (-1.191, 0.2942, 0.25), (-1.135, 0.2772, 0.25), (-1.083, 0.2494, 0.25), (-1.038, 0.2121, 0.5), (-1.001, 0.1667, 0.5), (-0.9728, 0.1148, 0.5), (-0.9558, 0.05853, 0.5), (-0.95, -1.88e-06, 0.5), (-0.9558, -0.05853, 0.5), (-0.9728, -0.1148, 0.5), (-1.001, -0.1667, 0.5), (-1.038, -0.2121, 0.5), (-1.083, -0.2494, 0.5), (-1.135, -0.2772, 0.5), (-1.191, -0.2942, 0.5), (-1.25, -0.3, 0.5), (-1.309, -0.2942, 0.5), (-1.365, -0.2772, 0.5), (-1.417, -0.2494, 0.5), (-1.462, -0.2121, 0.5), (-1.499, -0.1667, 0.5), (-1.527, -0.1148, 0.5), (-1.544, -0.05853, 0.5), (-1.55, -2.438e-06, 0.5), (-1.544, 0.05852, 0.5), (-1.527, 0.1148, 0.5), (-1.499, 0.1667, 0.5), (-1.462, 0.2121, 0.5), (-1.417, 0.2494, 0.5), (-1.365, 0.2772, 0.5), (-1.309, 0.2942, 0.5), (-1.25, 0.3, 0.5), (-1.191, 0.2942, 0.5), (-1.135, 0.2772, 0.5), (-1.083, 0.2494, 0.5), (-1.25, -1.207e-06, 0.5), (-1.083, 0.2494, 0.25), (-1.135, 0.2772, 0.25), (-1.191, 0.2942, 0.25), (-1.25, 0.3, 0.25), (-1.309, 0.2942, 0.25), (-1.365, 0.2772, 0.25), (-1.417, 0.2494, 0.25), (-1.462, 0.2121, 0.25), (-1.499, 0.1667, 0.25), (-1.527, 0.1148, 0.25), (-1.544, 0.05852, 0.25), (-1.55, -2.438e-06, 0.25), (-1.544, -0.05853, 0.25), (-1.527, -0.1148, 0.25), (-1.499, -0.1667, 0.25), (-1.462, -0.2121, 0.25), (-1.417, -0.2494, 0.25), (-1.365, -0.2772, 0.25), (-1.309, -0.2942, 0.25), (-1.25, -0.3, 0.25), (-1.191, -0.2942, 0.25), (-1.135, -0.2772, 0.25), (-1.083, -0.2494, 0.25), (-1.038, -0.2121, 0.25), (-1.001, -0.1667, 0.25), (-0.9728, -0.1148, 0.25), (-0.9558, -0.05853, 0.25), (-0.95, -1.88e-06, 0.25), (-0.9558, 0.05853, 0.25), (-0.9728, 0.1148, 0.25), (-1.001, 0.1667, 0.25), (-1.038, 0.2121, 0.25), (-1.25, -2.384e-07, 0.3051), (-0.6944, 0.8315, -0.5), (-0.8673, 0.9239, -0.5), (-1.055, 0.9808, -0.5), (-1.25, 1.0, -0.5), (-1.445, 0.9808, -0.5), (-1.633, 0.9239, -0.5), (-1.806, 0.8315, -0.5), (-1.957, 0.7071, -0.5), (-2.081, 0.5556, -0.5), (-2.174, 0.3827, -0.5), (-2.231, 0.1951, -0.5), (-2.25, 7.272e-07, -0.5), (-2.231, -0.1951, -0.5), (-2.174, -0.3827, -0.5), (-2.081, -0.5556, -0.5), (-1.957, -0.7071, -0.5), (-1.806, -0.8315, -0.5), (-1.633, -0.9239, -0.5), (-1.445, -0.9808, -0.5), (-1.25, -1.0, -0.5), (-1.055, -0.9808, -0.5), (-0.8673, -0.9239, -0.5), (-0.6944, -0.8315, -0.5), (-0.5429, -0.7071, -0.5), (-0.4185, -0.5556, -0.5), (-0.3261, -0.3827, -0.5), (-0.2692, -0.1951, -0.5), (-0.25, -1.629e-07, -0.5), (-0.2692, 0.1951, -0.5), (-0.3261, 0.3827, -0.5), (-0.4185, 0.5556, -0.5), (-0.5429, 0.7071, -0.5), (2.5, 1.25, 0.5), (2.5, -1.25, 0.5), (-2.5, -1.25, 0.5), (-2.5, 1.25, 0.5)], [], [(0, 32, 33, 1), (1, 33, 34, 2), (2, 34, 35, 3), (3, 35, 36, 4), (4, 36, 37, 5), (5, 37, 38, 6), (6, 38, 39, 7), (7, 39, 40, 8), (8, 40, 41, 9), (9, 41, 42, 10), (10, 42, 43, 11), (11, 43, 44, 12), (12, 44, 45, 13), (13, 45, 46, 14), (14, 46, 47, 15), (15, 47, 48, 16), (16, 48, 49, 17), (17, 49, 50, 18), (18, 50, 51, 19), (19, 51, 52, 20), (20, 52, 53, 21), (21, 53, 54, 22), (22, 54, 55, 23), (23, 55, 56, 24), (24, 56, 57, 25), (25, 57, 58, 26), (26, 58, 59, 27), (27, 59, 60, 28), (28, 60, 61, 29), (29, 61, 62, 30), (30, 62, 63, 31), (32, 0, 31, 63), (96, 64, 95), (96, 95, 94), (96, 94, 93), (96, 93, 92), (96, 92, 91), (96, 91, 90), (96, 90, 89), (96, 89, 88), (96, 88, 87), (96, 87, 86), (96, 86, 85), (96, 85, 84), (96, 84, 83), (96, 83, 82), (96, 82, 81), (96, 81, 80), (96, 80, 79), (96, 79, 78), (96, 78, 77), (96, 77, 76), (96, 76, 75), (96, 75, 74), (96, 74, 73), (96, 73, 72), (96, 72, 71), (96, 71, 70), (96, 70, 69), (96, 69, 68), (96, 68, 67), (96, 67, 66), (96, 66, 65), (96, 65, 64), (127, 128, 64, 65), (126, 127, 65, 66), (125, 126, 66, 67), (124, 125, 67, 68), (123, 124, 68, 69), (122, 123, 69, 70), (121, 122, 70, 71), (120, 121, 71, 72), (119, 120, 72, 73), (118, 119, 73, 74), (117, 118, 74, 75), (116, 117, 75, 76), (115, 116, 76, 77), (114, 115, 77, 78), (113, 114, 78, 79), (112, 113, 79, 80), (111, 112, 80, 81), (110, 111, 81, 82), (109, 110, 82, 83), (108, 109, 83, 84), (107, 108, 84, 85), (106, 107, 85, 86), (105, 106, 86, 87), (104, 105, 87, 88), (103, 104, 88, 89), (102, 103, 89, 90), (101, 102, 90, 91), (100, 101, 91, 92), (99, 100, 92, 93), (98, 99, 93, 94), (97, 98, 94, 95), (128, 97, 95, 64), (130, 161, 129), (129, 131, 130), (129, 132, 131), (129, 133, 132), (129, 134, 133), (129, 135, 134), (129, 136, 135), (129, 137, 136), (129, 138, 137), (129, 139, 138), (129, 140, 139), (129, 141, 140), (129, 142, 141), (129, 143, 142), (129, 144, 143), (129, 145, 144), (129, 146, 145), (129, 147, 146), (129, 148, 147), (129, 149, 148), (129, 150, 149), (129, 151, 150), (129, 152, 151), (129, 153, 152), (129, 154, 153), (129, 155, 154), (129, 156, 155), (129, 157, 156), (129, 158, 157), (129, 159, 158), (129, 160, 159), (129, 161, 160), (162, 194, 195, 163), (163, 195, 196, 164), (164, 196, 197, 165), (165, 197, 198, 166), (166, 198, 199, 167), (167, 199, 200, 168), (168, 200, 201, 169), (169, 201, 202, 170), (170, 202, 203, 171), (171, 203, 204, 172), (172, 204, 205, 173), (173, 205, 206, 174), (174, 206, 207, 175), (175, 207, 208, 176), (176, 208, 209, 177), (177, 209, 210, 178), (178, 210, 211, 179), (179, 211, 212, 180), (180, 212, 213, 181), (181, 213, 214, 182), (182, 214, 215, 183), (183, 215, 216, 184), (184, 216, 217, 185), (185, 217, 218, 186), (186, 218, 219, 187), (187, 219, 220, 188), (188, 220, 221, 189), (189, 221, 222, 190), (190, 222, 223, 191), (191, 223, 224, 192), (192, 224, 225, 193), (194, 162, 193, 225), (258, 226, 257), (258, 257, 256), (258, 256, 255), (258, 255, 254), (258, 254, 253), (258, 253, 252), (258, 252, 251), (258, 251, 250), (258, 250, 249), (258, 249, 248), (258, 248, 247), (258, 247, 246), (258, 246, 245), (258, 245, 244), (258, 244, 243), (258, 243, 242), (258, 242, 241), (258, 241, 240), (258, 240, 239), (258, 239, 238), (258, 238, 237), (258, 237, 236), (258, 236, 235), (258, 235, 234), (258, 234, 233), (258, 233, 232), (258, 232, 231), (258, 231, 230), (258, 230, 229), (258, 229, 228), (258, 228, 227), (258, 227, 226), (289, 290, 226, 227), (288, 289, 227, 228), (287, 288, 228, 229), (286, 287, 229, 230), (285, 286, 230, 231), (284, 285, 231, 232), (283, 284, 232, 233), (282, 283, 233, 234), (281, 282, 234, 235), (280, 281, 235, 236), (279, 280, 236, 237), (278, 279, 237, 238), (277, 278, 238, 239), (276, 277, 239, 240), (275, 276, 240, 241), (274, 275, 241, 242), (273, 274, 242, 243), (272, 273, 243, 244), (271, 272, 244, 245), (270, 271, 245, 246), (269, 270, 246, 247), (268, 269, 247, 248), (267, 268, 248, 249), (266, 267, 249, 250), (265, 266, 250, 251), (264, 265, 251, 252), (263, 264, 252, 253), (262, 263, 253, 254), (261, 262, 254, 255), (260, 261, 255, 256), (259, 260, 256, 257), (290, 259, 257, 226), (292, 323, 291), (291, 293, 292), (291, 294, 293), (291, 295, 294), (291, 296, 295), (291, 297, 296), (291, 298, 297), (291, 299, 298), (291, 300, 299), (291, 301, 300), (291, 302, 301), (291, 303, 302), (291, 304, 303), (291, 305, 304), (291, 306, 305), (291, 307, 306), (291, 308, 307), (291, 309, 308), (291, 310, 309), (291, 311, 310), (291, 312, 311), (291, 313, 312), (291, 314, 313), (291, 315, 314), (291, 316, 315), (291, 317, 316), (291, 318, 317), (291, 319, 318), (291, 320, 319), (291, 321, 320), (291, 322, 321), (291, 323, 322), (324, 327, 326, 325)])
me_cylinder_009.polygons.foreach_set('use_smooth', [1, 1, 1, 1, 1, 1, 1, 1, 1, 1, 1, 1, 1, 1, 1, 1, 1, 1, 1, 1, 1, 1, 1, 1, 1, 1, 1, 1, 1, 1, 1, 1, 1, 1, 1, 1, 1, 1, 1, 1, 1, 1, 1, 1, 1, 1, 1, 1, 1, 1, 1, 1, 1, 1, 1, 1, 1, 1, 1, 1, 1, 1, 1, 1, 1, 1, 1, 1, 1, 1, 1, 1, 1, 1, 1, 1, 1, 1, 1, 1, 1, 1, 1, 1, 1, 1, 1, 1, 1, 1, 1, 1, 1, 1, 1, 1, 1, 1, 1, 1, 1, 1, 1, 1, 1, 1, 1, 1, 1, 1, 1, 1, 1, 1, 1, 1, 1, 1, 1, 1, 1, 1, 1, 1, 1, 1, 1, 1, 1, 1, 1, 1, 1, 1, 1, 1, 1, 1, 1, 1, 1, 1, 1, 1, 1, 1, 1, 1, 1, 1, 1, 1, 1, 1, 1, 1, 1, 1, 1, 1, 1, 1, 1, 1, 1, 1, 1, 1, 1, 1, 1, 1, 1, 1, 1, 1, 1, 1, 1, 1, 1, 1, 1, 1, 1, 1, 1, 1, 1, 1, 1, 1, 1, 1, 1, 1, 1, 1, 1, 1, 1, 1, 1, 1, 1, 1, 1, 1, 1, 1, 1, 1, 1, 1, 1, 1, 1, 1, 1, 1, 1, 1, 1, 1, 1, 1, 1, 1, 1, 1, 1, 1, 1, 1, 1, 1, 1, 1, 1, 1, 1, 1, 1, 1, 1, 1, 1, 1, 1, 1, 1, 1, 1, 1, 1, 1, 0])
me_cylinder_009.materials.append(mat_material_003)
me_cylinder_009.use_remesh_preserve_volume = False
me_cylinder_009.use_remesh_preserve_attributes = False
me_cylinder_009.use_mirror_vertex_groups = False
me_cylinder_009.update()
me_cylinder_003 = bpy.data.meshes.new('Cylinder.003')
me_cylinder_003.from_pydata([(1.957, 0.7071, -0.5), (2.081, 0.5556, -0.5), (2.174, 0.3827, -0.5), (2.231, 0.1951, -0.5), (2.25, -1.629e-07, -0.5), (2.231, -0.1951, -0.5), (2.174, -0.3827, -0.5), (2.081, -0.5556, -0.5), (1.957, -0.7071, -0.5), (1.806, -0.8315, -0.5), (1.633, -0.9239, -0.5), (1.445, -0.9808, -0.5), (1.25, -1.0, -0.5), (1.055, -0.9808, -0.5), (0.8673, -0.9239, -0.5), (0.6944, -0.8315, -0.5), (0.5429, -0.7071, -0.5), (0.4185, -0.5556, -0.5), (0.3261, -0.3827, -0.5), (0.2692, -0.1951, -0.5), (0.25, 7.272e-07, -0.5), (0.2692, 0.1951, -0.5), (0.3261, 0.3827, -0.5), (0.4185, 0.5556, -0.5), (0.5429, 0.7071, -0.5), (0.6944, 0.8315, -0.5), (0.8673, 0.9239, -0.5), (1.055, 0.9808, -0.5), (1.25, 1.0, -0.5), (1.445, 0.9808, -0.5), (1.633, 0.9239, -0.5), (1.806, 0.8315, -0.5), (1.462, 0.2121, 0.25), (1.499, 0.1667, 0.25), (1.527, 0.1148, 0.25), (1.544, 0.05853, 0.25), (1.55, -1.88e-06, 0.25), (1.544, -0.05853, 0.25), (1.527, -0.1148, 0.25), (1.499, -0.1667, 0.25), (1.462, -0.2121, 0.25), (1.417, -0.2494, 0.25), (1.365, -0.2772, 0.25), (1.309, -0.2942, 0.25), (1.25, -0.3, 0.25), (1.191, -0.2942, 0.25), (1.135, -0.2772, 0.25), (1.083, -0.2494, 0.25), (1.038, -0.2121, 0.25), (1.001, -0.1667, 0.25), (0.9728, -0.1148, 0.25), (0.9558, -0.05853, 0.25), (0.95, -2.438e-06, 0.25), (0.9558, 0.05852, 0.25), (0.9728, 0.1148, 0.25), (1.001, 0.1667, 0.25), (1.038, 0.2121, 0.25), (1.083, 0.2494, 0.25), (1.135, 0.2772, 0.25), (1.191, 0.2942, 0.25), (1.25, 0.3, 0.25), (1.309, 0.2942, 0.25), (1.365, 0.2772, 0.25), (1.417, 0.2494, 0.25), (1.462, 0.2121, 0.5), (1.499, 0.1667, 0.5), (1.527, 0.1148, 0.5), (1.544, 0.05853, 0.5), (1.55, -1.88e-06, 0.5), (1.544, -0.05853, 0.5), (1.527, -0.1148, 0.5), (1.499, -0.1667, 0.5), (1.462, -0.2121, 0.5), (1.417, -0.2494, 0.5), (1.365, -0.2772, 0.5), (1.309, -0.2942, 0.5), (1.25, -0.3, 0.5), (1.191, -0.2942, 0.5), (1.135, -0.2772, 0.5), (1.083, -0.2494, 0.5), (1.038, -0.2121, 0.5), (1.001, -0.1667, 0.5), (0.9728, -0.1148, 0.5), (0.9558, -0.05853, 0.5), (0.95, -2.438e-06, 0.5), (0.9558, 0.05852, 0.5), (0.9728, 0.1148, 0.5), (1.001, 0.1667, 0.5), (1.038, 0.2121, 0.5), (1.083, 0.2494, 0.5), (1.135, 0.2772, 0.5), (1.191, 0.2942, 0.5), (1.25, 0.3, 0.5), (1.309, 0.2942, 0.5), (1.365, 0.2772, 0.5), (1.417, 0.2494, 0.5), (1.25, -1.207e-06, 0.5), (1.417, 0.2494, 0.25), (1.365, 0.2772, 0.25), (1.309, 0.2942, 0.25), (1.25, 0.3, 0.25), (1.191, 0.2942, 0.25), (1.135, 0.2772, 0.25), (1.083, 0.2494, 0.25), (1.038, 0.2121, 0.25), (1.001, 0.1667, 0.25), (0.9728, 0.1148, 0.25), (0.9558, 0.05852, 0.25), (0.95, -2.438e-06, 0.25), (0.9558, -0.05853, 0.25), (0.9728, -0.1148, 0.25), (1.001, -0.1667, 0.25), (1.038, -0.2121, 0.25), (1.083, -0.2494, 0.25), (1.135, -0.2772, 0.25), (1.191, -0.2942, 0.25), (1.25, -0.3, 0.25), (1.309, -0.2942, 0.25), (1.365, -0.2772, 0.25), (1.417, -0.2494, 0.25), (1.462, -0.2121, 0.25), (1.499, -0.1667, 0.25), (1.527, -0.1148, 0.25), (1.544, -0.05853, 0.25), (1.55, -1.88e-06, 0.25), (1.544, 0.05853, 0.25), (1.527, 0.1148, 0.25), (1.499, 0.1667, 0.25), (1.462, 0.2121, 0.25), (1.25, -2.384e-07, 0.3051), (1.806, 0.8315, -0.5), (1.633, 0.9239, -0.5), (1.445, 0.9808, -0.5), (1.25, 1.0, -0.5), (1.055, 0.9808, -0.5), (0.8673, 0.9239, -0.5), (0.6944, 0.8315, -0.5), (0.5429, 0.7071, -0.5), (0.4185, 0.5556, -0.5), (0.3261, 0.3827, -0.5), (0.2692, 0.1951, -0.5), (0.25, 7.272e-07, -0.5), (0.2692, -0.1951, -0.5), (0.3261, -0.3827, -0.5), (0.4185, -0.5556, -0.5), (0.5429, -0.7071, -0.5), (0.6944, -0.8315, -0.5), (0.8673, -0.9239, -0.5), (1.055, -0.9808, -0.5), (1.25, -1.0, -0.5), (1.445, -0.9808, -0.5), (1.633, -0.9239, -0.5), (1.806, -0.8315, -0.5), (1.957, -0.7071, -0.5), (2.081, -0.5556, -0.5), (2.174, -0.3827, -0.5), (2.231, -0.1951, -0.5), (2.25, -1.629e-07, -0.5), (2.231, 0.1951, -0.5), (2.174, 0.3827, -0.5), (2.081, 0.5556, -0.5), (1.957, 0.7071, -0.5), (-0.5429, 0.7071, -0.5), (-0.4185, 0.5556, -0.5), (-0.3261, 0.3827, -0.5), (-0.2692, 0.1951, -0.5), (-0.25, -1.629e-07, -0.5), (-0.2692, -0.1951, -0.5), (-0.3261, -0.3827, -0.5), (-0.4185, -0.5556, -0.5), (-0.5429, -0.7071, -0.5), (-0.6944, -0.8315, -0.5), (-0.8673, -0.9239, -0.5), (-1.055, -0.9808, -0.5), (-1.25, -1.0, -0.5), (-1.445, -0.9808, -0.5), (-1.633, -0.9239, -0.5), (-1.806, -0.8315, -0.5), (-1.957, -0.7071, -0.5), (-2.081, -0.5556, -0.5), (-2.174, -0.3827, -0.5), (-2.231, -0.1951, -0.5), (-2.25, 7.272e-07, -0.5), (-2.231, 0.1951, -0.5), (-2.174, 0.3827, -0.5), (-2.081, 0.5556, -0.5), (-1.957, 0.7071, -0.5), (-1.806, 0.8315, -0.5), (-1.633, 0.9239, -0.5), (-1.445, 0.9808, -0.5), (-1.25, 1.0, -0.5), (-1.055, 0.9808, -0.5), (-0.8673, 0.9239, -0.5), (-0.6944, 0.8315, -0.5), (-1.038, 0.2121, 0.25), (-1.001, 0.1667, 0.25), (-0.9728, 0.1148, 0.25), (-0.9558, 0.05853, 0.25), (-0.95, -1.88e-06, 0.25), (-0.9558, -0.05853, 0.25), (-0.9728, -0.1148, 0.25), (-1.001, -0.1667, 0.25), (-1.038, -0.2121, 0.25), (-1.083, -0.2494, 0.25), (-1.135, -0.2772, 0.25), (-1.191, -0.2942, 0.25), (-1.25, -0.3, 0.25), (-1.309, -0.2942, 0.25), (-1.365, -0.2772, 0.25), (-1.417, -0.2494, 0.25), (-1.462, -0.2121, 0.25), (-1.499, -0.1667, 0.25), (-1.527, -0.1148, 0.25), (-1.544, -0.05853, 0.25), (-1.55, -2.438e-06, 0.25), (-1.544, 0.05852, 0.25), (-1.527, 0.1148, 0.25), (-1.499, 0.1667, 0.25), (-1.462, 0.2121, 0.25), (-1.417, 0.2494, 0.25), (-1.365, 0.2772, 0.25), (-1.309, 0.2942, 0.25), (-1.25, 0.3, 0.25), (-1.191, 0.2942, 0.25), (-1.135, 0.2772, 0.25), (-1.083, 0.2494, 0.25), (-1.038, 0.2121, 0.5), (-1.001, 0.1667, 0.5), (-0.9728, 0.1148, 0.5), (-0.9558, 0.05853, 0.5), (-0.95, -1.88e-06, 0.5), (-0.9558, -0.05853, 0.5), (-0.9728, -0.1148, 0.5), (-1.001, -0.1667, 0.5), (-1.038, -0.2121, 0.5), (-1.083, -0.2494, 0.5), (-1.135, -0.2772, 0.5), (-1.191, -0.2942, 0.5), (-1.25, -0.3, 0.5), (-1.309, -0.2942, 0.5), (-1.365, -0.2772, 0.5), (-1.417, -0.2494, 0.5), (-1.462, -0.2121, 0.5), (-1.499, -0.1667, 0.5), (-1.527, -0.1148, 0.5), (-1.544, -0.05853, 0.5), (-1.55, -2.438e-06, 0.5), (-1.544, 0.05852, 0.5), (-1.527, 0.1148, 0.5), (-1.499, 0.1667, 0.5), (-1.462, 0.2121, 0.5), (-1.417, 0.2494, 0.5), (-1.365, 0.2772, 0.5), (-1.309, 0.2942, 0.5), (-1.25, 0.3, 0.5), (-1.191, 0.2942, 0.5), (-1.135, 0.2772, 0.5), (-1.083, 0.2494, 0.5), (-1.25, -1.207e-06, 0.5), (-1.083, 0.2494, 0.25), (-1.135, 0.2772, 0.25), (-1.191, 0.2942, 0.25), (-1.25, 0.3, 0.25), (-1.309, 0.2942, 0.25), (-1.365, 0.2772, 0.25), (-1.417, 0.2494, 0.25), (-1.462, 0.2121, 0.25), (-1.499, 0.1667, 0.25), (-1.527, 0.1148, 0.25), (-1.544, 0.05852, 0.25), (-1.55, -2.438e-06, 0.25), (-1.544, -0.05853, 0.25), (-1.527, -0.1148, 0.25), (-1.499, -0.1667, 0.25), (-1.462, -0.2121, 0.25), (-1.417, -0.2494, 0.25), (-1.365, -0.2772, 0.25), (-1.309, -0.2942, 0.25), (-1.25, -0.3, 0.25), (-1.191, -0.2942, 0.25), (-1.135, -0.2772, 0.25), (-1.083, -0.2494, 0.25), (-1.038, -0.2121, 0.25), (-1.001, -0.1667, 0.25), (-0.9728, -0.1148, 0.25), (-0.9558, -0.05853, 0.25), (-0.95, -1.88e-06, 0.25), (-0.9558, 0.05853, 0.25), (-0.9728, 0.1148, 0.25), (-1.001, 0.1667, 0.25), (-1.038, 0.2121, 0.25), (-1.25, -2.384e-07, 0.3051), (-0.6944, 0.8315, -0.5), (-0.8673, 0.9239, -0.5), (-1.055, 0.9808, -0.5), (-1.25, 1.0, -0.5), (-1.445, 0.9808, -0.5), (-1.633, 0.9239, -0.5), (-1.806, 0.8315, -0.5), (-1.957, 0.7071, -0.5), (-2.081, 0.5556, -0.5), (-2.174, 0.3827, -0.5), (-2.231, 0.1951, -0.5), (-2.25, 7.272e-07, -0.5), (-2.231, -0.1951, -0.5), (-2.174, -0.3827, -0.5), (-2.081, -0.5556, -0.5), (-1.957, -0.7071, -0.5), (-1.806, -0.8315, -0.5), (-1.633, -0.9239, -0.5), (-1.445, -0.9808, -0.5), (-1.25, -1.0, -0.5), (-1.055, -0.9808, -0.5), (-0.8673, -0.9239, -0.5), (-0.6944, -0.8315, -0.5), (-0.5429, -0.7071, -0.5), (-0.4185, -0.5556, -0.5), (-0.3261, -0.3827, -0.5), (-0.2692, -0.1951, -0.5), (-0.25, -1.629e-07, -0.5), (-0.2692, 0.1951, -0.5), (-0.3261, 0.3827, -0.5), (-0.4185, 0.5556, -0.5), (-0.5429, 0.7071, -0.5), (2.5, 1.25, 0.5), (2.5, -1.25, 0.5), (-2.5, -1.25, 0.5), (-2.5, 1.25, 0.5)], [], [(0, 32, 33, 1), (1, 33, 34, 2), (2, 34, 35, 3), (3, 35, 36, 4), (4, 36, 37, 5), (5, 37, 38, 6), (6, 38, 39, 7), (7, 39, 40, 8), (8, 40, 41, 9), (9, 41, 42, 10), (10, 42, 43, 11), (11, 43, 44, 12), (12, 44, 45, 13), (13, 45, 46, 14), (14, 46, 47, 15), (15, 47, 48, 16), (16, 48, 49, 17), (17, 49, 50, 18), (18, 50, 51, 19), (19, 51, 52, 20), (20, 52, 53, 21), (21, 53, 54, 22), (22, 54, 55, 23), (23, 55, 56, 24), (24, 56, 57, 25), (25, 57, 58, 26), (26, 58, 59, 27), (27, 59, 60, 28), (28, 60, 61, 29), (29, 61, 62, 30), (30, 62, 63, 31), (32, 0, 31, 63), (96, 64, 95), (96, 95, 94), (96, 94, 93), (96, 93, 92), (96, 92, 91), (96, 91, 90), (96, 90, 89), (96, 89, 88), (96, 88, 87), (96, 87, 86), (96, 86, 85), (96, 85, 84), (96, 84, 83), (96, 83, 82), (96, 82, 81), (96, 81, 80), (96, 80, 79), (96, 79, 78), (96, 78, 77), (96, 77, 76), (96, 76, 75), (96, 75, 74), (96, 74, 73), (96, 73, 72), (96, 72, 71), (96, 71, 70), (96, 70, 69), (96, 69, 68), (96, 68, 67), (96, 67, 66), (96, 66, 65), (96, 65, 64), (127, 128, 64, 65), (126, 127, 65, 66), (125, 126, 66, 67), (124, 125, 67, 68), (123, 124, 68, 69), (122, 123, 69, 70), (121, 122, 70, 71), (120, 121, 71, 72), (119, 120, 72, 73), (118, 119, 73, 74), (117, 118, 74, 75), (116, 117, 75, 76), (115, 116, 76, 77), (114, 115, 77, 78), (113, 114, 78, 79), (112, 113, 79, 80), (111, 112, 80, 81), (110, 111, 81, 82), (109, 110, 82, 83), (108, 109, 83, 84), (107, 108, 84, 85), (106, 107, 85, 86), (105, 106, 86, 87), (104, 105, 87, 88), (103, 104, 88, 89), (102, 103, 89, 90), (101, 102, 90, 91), (100, 101, 91, 92), (99, 100, 92, 93), (98, 99, 93, 94), (97, 98, 94, 95), (128, 97, 95, 64), (130, 161, 129), (129, 131, 130), (129, 132, 131), (129, 133, 132), (129, 134, 133), (129, 135, 134), (129, 136, 135), (129, 137, 136), (129, 138, 137), (129, 139, 138), (129, 140, 139), (129, 141, 140), (129, 142, 141), (129, 143, 142), (129, 144, 143), (129, 145, 144), (129, 146, 145), (129, 147, 146), (129, 148, 147), (129, 149, 148), (129, 150, 149), (129, 151, 150), (129, 152, 151), (129, 153, 152), (129, 154, 153), (129, 155, 154), (129, 156, 155), (129, 157, 156), (129, 158, 157), (129, 159, 158), (129, 160, 159), (129, 161, 160), (162, 194, 195, 163), (163, 195, 196, 164), (164, 196, 197, 165), (165, 197, 198, 166), (166, 198, 199, 167), (167, 199, 200, 168), (168, 200, 201, 169), (169, 201, 202, 170), (170, 202, 203, 171), (171, 203, 204, 172), (172, 204, 205, 173), (173, 205, 206, 174), (174, 206, 207, 175), (175, 207, 208, 176), (176, 208, 209, 177), (177, 209, 210, 178), (178, 210, 211, 179), (179, 211, 212, 180), (180, 212, 213, 181), (181, 213, 214, 182), (182, 214, 215, 183), (183, 215, 216, 184), (184, 216, 217, 185), (185, 217, 218, 186), (186, 218, 219, 187), (187, 219, 220, 188), (188, 220, 221, 189), (189, 221, 222, 190), (190, 222, 223, 191), (191, 223, 224, 192), (192, 224, 225, 193), (194, 162, 193, 225), (258, 226, 257), (258, 257, 256), (258, 256, 255), (258, 255, 254), (258, 254, 253), (258, 253, 252), (258, 252, 251), (258, 251, 250), (258, 250, 249), (258, 249, 248), (258, 248, 247), (258, 247, 246), (258, 246, 245), (258, 245, 244), (258, 244, 243), (258, 243, 242), (258, 242, 241), (258, 241, 240), (258, 240, 239), (258, 239, 238), (258, 238, 237), (258, 237, 236), (258, 236, 235), (258, 235, 234), (258, 234, 233), (258, 233, 232), (258, 232, 231), (258, 231, 230), (258, 230, 229), (258, 229, 228), (258, 228, 227), (258, 227, 226), (289, 290, 226, 227), (288, 289, 227, 228), (287, 288, 228, 229), (286, 287, 229, 230), (285, 286, 230, 231), (284, 285, 231, 232), (283, 284, 232, 233), (282, 283, 233, 234), (281, 282, 234, 235), (280, 281, 235, 236), (279, 280, 236, 237), (278, 279, 237, 238), (277, 278, 238, 239), (276, 277, 239, 240), (275, 276, 240, 241), (274, 275, 241, 242), (273, 274, 242, 243), (272, 273, 243, 244), (271, 272, 244, 245), (270, 271, 245, 246), (269, 270, 246, 247), (268, 269, 247, 248), (267, 268, 248, 249), (266, 267, 249, 250), (265, 266, 250, 251), (264, 265, 251, 252), (263, 264, 252, 253), (262, 263, 253, 254), (261, 262, 254, 255), (260, 261, 255, 256), (259, 260, 256, 257), (290, 259, 257, 226), (292, 323, 291), (291, 293, 292), (291, 294, 293), (291, 295, 294), (291, 296, 295), (291, 297, 296), (291, 298, 297), (291, 299, 298), (291, 300, 299), (291, 301, 300), (291, 302, 301), (291, 303, 302), (291, 304, 303), (291, 305, 304), (291, 306, 305), (291, 307, 306), (291, 308, 307), (291, 309, 308), (291, 310, 309), (291, 311, 310), (291, 312, 311), (291, 313, 312), (291, 314, 313), (291, 315, 314), (291, 316, 315), (291, 317, 316), (291, 318, 317), (291, 319, 318), (291, 320, 319), (291, 321, 320), (291, 322, 321), (291, 323, 322), (324, 327, 326, 325)])
me_cylinder_003.polygons.foreach_set('use_smooth', [1, 1, 1, 1, 1, 1, 1, 1, 1, 1, 1, 1, 1, 1, 1, 1, 1, 1, 1, 1, 1, 1, 1, 1, 1, 1, 1, 1, 1, 1, 1, 1, 1, 1, 1, 1, 1, 1, 1, 1, 1, 1, 1, 1, 1, 1, 1, 1, 1, 1, 1, 1, 1, 1, 1, 1, 1, 1, 1, 1, 1, 1, 1, 1, 1, 1, 1, 1, 1, 1, 1, 1, 1, 1, 1, 1, 1, 1, 1, 1, 1, 1, 1, 1, 1, 1, 1, 1, 1, 1, 1, 1, 1, 1, 1, 1, 1, 1, 1, 1, 1, 1, 1, 1, 1, 1, 1, 1, 1, 1, 1, 1, 1, 1, 1, 1, 1, 1, 1, 1, 1, 1, 1, 1, 1, 1, 1, 1, 1, 1, 1, 1, 1, 1, 1, 1, 1, 1, 1, 1, 1, 1, 1, 1, 1, 1, 1, 1, 1, 1, 1, 1, 1, 1, 1, 1, 1, 1, 1, 1, 1, 1, 1, 1, 1, 1, 1, 1, 1, 1, 1, 1, 1, 1, 1, 1, 1, 1, 1, 1, 1, 1, 1, 1, 1, 1, 1, 1, 1, 1, 1, 1, 1, 1, 1, 1, 1, 1, 1, 1, 1, 1, 1, 1, 1, 1, 1, 1, 1, 1, 1, 1, 1, 1, 1, 1, 1, 1, 1, 1, 1, 1, 1, 1, 1, 1, 1, 1, 1, 1, 1, 1, 1, 1, 1, 1, 1, 1, 1, 1, 1, 1, 1, 1, 1, 1, 1, 1, 1, 1, 1, 1, 1, 1, 1, 1, 0])
me_cylinder_003.materials.append(mat_material_003)
me_cylinder_003.use_remesh_preserve_volume = False
me_cylinder_003.use_remesh_preserve_attributes = False
me_cylinder_003.use_mirror_vertex_groups = False
me_cylinder_003.update()
me_plane_002 = bpy.data.meshes.new('Plane.002')
me_plane_002.from_pydata([(1.0, 1.0, 0.0), (1.0, -1.0, 0.0), (-1.0, -1.0, 0.0), (-1.0, 1.0, 0.0)], [], [(0, 3, 2, 1)])
me_plane_002.materials.append(mat_material_002)
me_plane_002.use_remesh_preserve_volume = False
me_plane_002.use_remesh_preserve_attributes = False
me_plane_002.use_mirror_vertex_groups = False
me_plane_002.update()
me_plane_001 = bpy.data.meshes.new('Plane.001')
me_plane_001.from_pydata([(1.0, 1.0, 0.0), (1.0, -1.0, 0.0), (-1.0, -1.0, 0.0), (-1.0, 1.0, 0.0)], [], [(0, 3, 2, 1)])
me_plane_001.materials.append(mat_material_002)
me_plane_001.use_remesh_preserve_volume = False
me_plane_001.use_remesh_preserve_attributes = False
me_plane_001.use_mirror_vertex_groups = False
me_plane_001.update()
me_plane = bpy.data.meshes.new('Plane')
me_plane.from_pydata([(1.0, 1.0, 0.0), (1.0, -1.0, 0.0), (-1.0, -1.0, 0.0), (-1.0, 1.0, 0.0)], [], [(0, 3, 2, 1)])
me_plane.materials.append(mat_material_001)
me_plane.use_remesh_preserve_volume = False
me_plane.use_remesh_preserve_attributes = False
me_plane.use_mirror_vertex_groups = False
me_plane.update()

# ---- objects
ob_plane_003 = bpy.data.objects.new('Plane.003', me_plane_004)
ob_cylinder_004 = bpy.data.objects.new('Cylinder.004', me_cylinder_012)
ob_cylinder_003 = bpy.data.objects.new('Cylinder.003', me_cylinder_011)
ob_cylinder_002 = bpy.data.objects.new('Cylinder.002', me_cylinder_010)
ob_cylinder = bpy.data.objects.new('Cylinder', me_cylinder_009)
ob_cylinder_001 = bpy.data.objects.new('Cylinder.001', me_cylinder_003)
ob_plane_002 = bpy.data.objects.new('Plane.002', me_plane_002)
ob_plane_001 = bpy.data.objects.new('Plane.001', me_plane_001)
ob_plane = bpy.data.objects.new('Plane', me_plane)
ob_camera = bpy.data.objects.new('Camera', cam_camera)
ob_lamp = bpy.data.objects.new('Lamp', light_spot)

# ---- transforms, parenting, visibility, modifiers, constraints
ob_plane_003.location = (0.0, 0.0, -0.09378)
ob_plane_003.scale = (50.0, 100.0, 1.0)
ob_plane_003.lock_rotations_4d = False
ob_plane_003.empty_display_type = 'ARROWS'
ob_plane_003.lineart.crease_threshold = 0.0
ob_cylinder_004.location = (-2.0, 1.0, 0.4)
ob_cylinder_004.scale = (0.32, 0.32, 0.32)
ob_cylinder_004.lock_rotations_4d = False
ob_cylinder_004.empty_display_type = 'ARROWS'
ob_cylinder_004.lineart.crease_threshold = 0.0
ob_cylinder_003.location = (-1.0, 1.192e-07, 0.4)
ob_cylinder_003.scale = (0.32, 0.32, 0.32)
ob_cylinder_003.lock_rotations_4d = False
ob_cylinder_003.empty_display_type = 'ARROWS'
ob_cylinder_003.lineart.crease_threshold = 0.0
ob_cylinder_002.location = (1.0, 1.192e-07, 0.4)
ob_cylinder_002.scale = (0.32, 0.32, 0.32)
ob_cylinder_002.lock_rotations_4d = False
ob_cylinder_002.empty_display_type = 'ARROWS'
ob_cylinder_002.lineart.crease_threshold = 0.0
ob_cylinder.location = (2.0, 1.0, 0.4)
ob_cylinder.scale = (0.32, 0.32, 0.32)
ob_cylinder.lock_rotations_4d = False
ob_cylinder.empty_display_type = 'ARROWS'
ob_cylinder.lineart.crease_threshold = 0.0
ob_cylinder_001.location = (-2.98e-08, 1.0, 0.4)
ob_cylinder_001.scale = (0.32, 0.32, 0.32)
ob_cylinder_001.lock_rotations_4d = False
ob_cylinder_001.empty_display_type = 'ARROWS'
ob_cylinder_001.lineart.crease_threshold = 0.0
ob_plane_002.location = (-2.0, 0.0, 0.0)
ob_plane_002.scale = (1.0, 100.0, 1.0)
ob_plane_002.lock_rotations_4d = False
ob_plane_002.empty_display_type = 'ARROWS'
ob_plane_002.lineart.crease_threshold = 0.0
ob_plane_001.location = (2.0, 0.0, 0.0)
ob_plane_001.scale = (1.0, 100.0, 1.0)
ob_plane_001.lock_rotations_4d = False
ob_plane_001.empty_display_type = 'ARROWS'
ob_plane_001.lineart.crease_threshold = 0.0
ob_plane.location = (0.0, 0.0, 0.0)
ob_plane.scale = (1.0, 100.0, 1.0)
ob_plane.lock_rotations_4d = False
ob_plane.empty_display_type = 'ARROWS'
ob_plane.lineart.crease_threshold = 0.0
ob_camera.location = (1.434, -5.398, 7.975)
ob_camera.rotation_euler = (1.109, 0.01082, 0.8149)
ob_camera.lock_rotations_4d = False
ob_camera.empty_display_type = 'ARROWS'
ob_camera.color = (0.0, 0.0, 0.0, 0.0)
ob_camera.display_type = 'WIRE'
ob_camera.lineart.crease_threshold = 0.0
_c = ob_camera.constraints.new('TRACK_TO'); _c.name = 'AutoTrack'
_c.target = ob_plane
ob_lamp.location = (4.076, 1.005, 5.904)
ob_lamp.rotation_euler = (0.6503, 0.05522, 1.866)
ob_lamp.lock_rotations_4d = False
ob_lamp.empty_display_type = 'ARROWS'
ob_lamp.color = (0.0, 0.0, 0.0, 0.0)
ob_lamp.lineart.crease_threshold = 0.0

# ---- collection membership
col_collection_1.objects.link(ob_plane_003)
col_collection_1.objects.link(ob_cylinder_004)
col_collection_1.objects.link(ob_cylinder_003)
col_collection_1.objects.link(ob_cylinder_002)
col_collection_1.objects.link(ob_cylinder)
col_collection_1.objects.link(ob_cylinder_001)
col_collection_1.objects.link(ob_plane_002)
col_collection_1.objects.link(ob_plane_001)
col_collection_1.objects.link(ob_plane)
col_collection_1.objects.link(ob_camera)
col_collection_1.objects.link(ob_lamp)

# ---- scene / render settings (as saved in the file)
scene.camera = ob_camera
scene.frame_start = 1; scene.frame_end = 250; scene.frame_set(1)
scene.render.engine = 'BLENDER_EEVEE_NEXT'
scene.render.image_settings.color_mode = 'RGB'
scene.render.image_settings.compression = 90
scene.render.resolution_x = 800
scene.render.resolution_y = 600
scene.render.pixel_aspect_x = 100.0
scene.render.pixel_aspect_y = 100.0
scene.render.fps = 25
scene.render.dither_intensity = 0.0
scene.render.use_compositing = False
scene.render.use_sequencer = False
scene.render.bake_margin = 2
scene.render.bake_bias = 0.0
scene.render.use_stamp_time = False
scene.render.use_stamp_date = False
scene.render.use_stamp_frame = False
scene.render.use_stamp_camera = False
scene.render.use_stamp_scene = False
scene.render.use_stamp_filename = False
scene.render.use_stamp_render_time = False
scene.render.stamp_font_size = 0
scene.cycles.use_denoising = False
scene.cycles.samples = 10
scene.cycles.sampling_pattern = 'TABULATED_SOBOL'
scene.cycles.light_sampling_threshold = 0.0
scene.cycles.use_adaptive_sampling = False
scene.cycles.use_light_tree = False
scene.cycles.blur_glossy = 0.0
scene.cycles.volume_bounces = 1
scene.cycles.pixel_filter_type = 'GAUSSIAN'
scene.cycles.sample_clamp_indirect = 0.0
scene.view_settings.view_transform = 'Raw'
bpy.context.view_layer.update()
